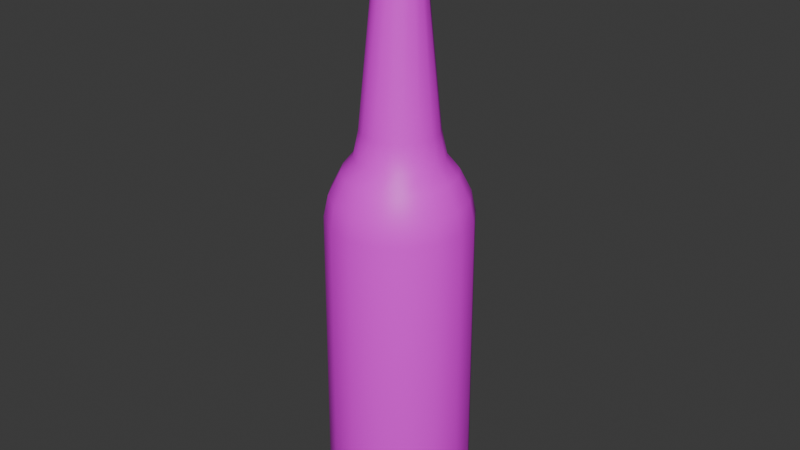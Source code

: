 # Source: Glass_Bottle.blend  (saved by Blender 4.0.36; exported with 4.5.12 LTS)
import bpy
from mathutils import Matrix  # noqa: F401  (used for matrix-valued properties, if any)

bpy.ops.wm.read_factory_settings(use_empty=True)
scene = bpy.context.scene
scene.name = 'Scene'

# ---- collections
col_collection = bpy.data.collections.new('Collection'); scene.collection.children.link(col_collection)

# ---- images (referenced by path relative to the original .blend; pixels are not part of the script)
import os
ASSET_DIR = os.environ.get("B2B_ASSET_DIR", "")  # directory of the original .blend (textures are referenced by path, not embedded)
HERE = os.path.dirname(os.path.abspath(__file__))  # packed textures are extracted next to this script under _unpacked/

def load_image(name, relpath, width, height, colorspace="sRGB"):
    """Load a texture the original file referenced (path relative to the .blend, or extracted next to this script)."""
    p = next((c for c in (os.path.join(HERE, relpath), os.path.join(ASSET_DIR, relpath)) if relpath and os.path.exists(c)), "")
    if p:
        img = bpy.data.images.load(p, check_existing=True)
        img.name = name
    else:  # same state as the original file: an image datablock whose file is absent (Cycles renders it pink)
        img = bpy.data.images.new(name, width, height)
        img.source = "FILE"
        img.filepath = "//" + (relpath or name)
    img.colorspace_settings.name = colorspace
    return img
img_glass = load_image('Glass', '', 1024, 1024, 'sRGB')

# ---- materials (node trees are filled in below, after node groups)
mat_material_001 = bpy.data.materials.new('Material.001')
mat_material_001.use_transparent_shadow = False

# ---- node groups
ng_auto_smooth = bpy.data.node_groups.new('Auto Smooth', 'GeometryNodeTree')
_s = ng_auto_smooth.interface.new_socket(name='Geometry', in_out='OUTPUT', socket_type='NodeSocketGeometry')
_s = ng_auto_smooth.interface.new_socket(name='Geometry', in_out='INPUT', socket_type='NodeSocketGeometry')
_s = ng_auto_smooth.interface.new_socket(name='Angle', in_out='INPUT', socket_type='NodeSocketFloat')
_s.subtype = 'ANGLE'
_s.min_value = 0.0
_s.max_value = 3.142
ng_auto_smooth.is_modifier = True
_N = ng_auto_smooth.nodes; _L = ng_auto_smooth.links
n0 = _N.new('NodeGroupOutput'); n0.name = 'Group Output'; n0.location = (480, -100)
n1 = _N.new('NodeGroupInput'); n1.name = 'Group Input'; n1.location = (-420, -300)
n2 = _N.new('NodeGroupInput'); n2.name = 'Group Input.001'; n2.location = (-60, -100)
n3 = _N.new('GeometryNodeSetShadeSmooth'); n3.name = 'Set Shade Smooth'; n3.location = (120, -100)
n3.domain = 'EDGE'
n4 = _N.new('GeometryNodeSetShadeSmooth'); n4.name = 'Set Shade Smooth.001'; n4.location = (300, -100)
n5 = _N.new('GeometryNodeInputMeshEdgeAngle'); n5.name = 'Edge Angle'; n5.location = (-420, -220)
n6 = _N.new('GeometryNodeInputEdgeSmooth'); n6.name = 'Is Edge Smooth'; n6.location = (-60, -160)
n7 = _N.new('GeometryNodeInputShadeSmooth'); n7.name = 'Is Face Smooth'; n7.location = (-240, -340)
n8 = _N.new('FunctionNodeBooleanMath'); n8.name = 'Boolean Math'; n8.location = (-60, -220)
n9 = _N.new('FunctionNodeCompare'); n9.name = 'Compare'; n9.location = (-240, -180)
n9.operation = 'LESS_EQUAL'
_L.new(n5.outputs[0], n9.inputs[0])
_L.new(n4.outputs[0], n0.inputs[0])
_L.new(n1.outputs[1], n9.inputs[1])
_L.new(n9.outputs[0], n8.inputs[0])
_L.new(n7.outputs[0], n8.inputs[1])
_L.new(n2.outputs[0], n3.inputs[0])
_L.new(n6.outputs[0], n3.inputs[1])
_L.new(n3.outputs[0], n4.inputs[0])
_L.new(n8.outputs[0], n3.inputs[2])
n0.is_active_output = True

# ---- material node trees
mat_material_001.use_nodes = True; mat_material_001.node_tree.nodes.clear()
_N = mat_material_001.node_tree.nodes; _L = mat_material_001.node_tree.links
n0 = _N.new('ShaderNodeBsdfPrincipled'); n0.name = 'Principled BSDF'; n0.location = (10, 300)
n0.inputs[3].default_value = 1.45
n1 = _N.new('ShaderNodeOutputMaterial'); n1.name = 'Material Output'; n1.location = (300, 300)
n2 = _N.new('ShaderNodeTexImage'); n2.name = 'Image Texture'; n2.location = (-280, 275)
n2.image = img_glass
_L.new(n0.outputs[0], n1.inputs[0])
_L.new(n2.outputs[0], n0.inputs[0])
n1.is_active_output = True

# ---- world
world_world = bpy.data.worlds.new('World'); scene.world = world_world
world_world.use_nodes = True; world_world.node_tree.nodes.clear()
_N = world_world.node_tree.nodes; _L = world_world.node_tree.links
n0 = _N.new('ShaderNodeOutputWorld'); n0.name = 'World Output'; n0.location = (300, 300)
n1 = _N.new('ShaderNodeBackground'); n1.name = 'Background'; n1.location = (10, 300)
n1.inputs[0].default_value = (0.05088, 0.05088, 0.05088, 1.0)
_L.new(n1.outputs[0], n0.inputs[0])
n0.is_active_output = True
world_world.color = (0.05088, 0.05088, 0.05088)
world_world.use_sun_shadow = False
world_world.sun_shadow_jitter_overblur = 0.0

# ---- meshes
me_vert = bpy.data.meshes.new('Vert')
me_vert.from_pydata([(0.0, 0.0, 0.2119), (0.1334, -9.494e-10, 0.219), (0.3622, -2.362e-08, 1.807), (0.3399, -3.814e-08, 1.915), (0.2816, -5.381e-08, 2.031), (0.2201, -6.406e-08, 2.108), (0.1921, -8.147e-08, 2.237), (0.105, -2.203e-07, 3.116), (0.0, 0.0, 0.2119), (0.1232, 0.05104, 0.219), (0.3346, 0.1386, 1.807), (0.314, 0.1301, 1.915), (0.2602, 0.1078, 2.031), (0.2034, 0.08424, 2.108), (0.1775, 0.07353, 2.237), (0.09702, 0.04019, 3.116), (0.0, 0.0, 0.2119), (0.09431, 0.09431, 0.219), (0.2561, 0.2561, 1.807), (0.2403, 0.2403, 1.915), (0.1991, 0.1991, 2.031), (0.1556, 0.1556, 2.108), (0.1359, 0.1359, 2.237), (0.07426, 0.07426, 3.116), (0.0, 0.0, 0.2119), (0.05104, 0.1232, 0.219), (0.1386, 0.3346, 1.807), (0.1301, 0.314, 1.915), (0.1078, 0.2602, 2.031), (0.08424, 0.2034, 2.108), (0.07353, 0.1775, 2.237), (0.04019, 0.09702, 3.116), (0.0, 0.0, 0.2119), (-4.881e-09, 0.1334, 0.219), (7.787e-09, 0.3622, 1.807), (2.329e-08, 0.3399, 1.915), (4.15e-08, 0.2816, 2.031), (5.444e-08, 0.2201, 2.108), (7.307e-08, 0.1921, 2.237), (2.151e-07, 0.105, 3.116), (0.0, 0.0, 0.2119), (-0.05104, 0.1232, 0.219), (-0.1386, 0.3346, 1.807), (-0.1301, 0.314, 1.915), (-0.1078, 0.2602, 2.031), (-0.08424, 0.2034, 2.108), (-0.07353, 0.1775, 2.237), (-0.04019, 0.09702, 3.116), (0.0, 0.0, 0.2119), (-0.09431, 0.09431, 0.219), (-0.2561, 0.2561, 1.807), (-0.2403, 0.2403, 1.915), (-0.1991, 0.1991, 2.031), (-0.1556, 0.1556, 2.108), (-0.1359, 0.1359, 2.237), (-0.07426, 0.07426, 3.116), (0.0, 0.0, 0.2119), (-0.1232, 0.05104, 0.219), (-0.3346, 0.1386, 1.807), (-0.314, 0.1301, 1.915), (-0.2602, 0.1078, 2.031), (-0.2034, 0.08424, 2.108), (-0.1775, 0.07353, 2.237), (-0.09702, 0.04019, 3.116), (0.0, 0.0, 0.2119), (-0.1334, -1.071e-08, 0.219), (-0.3622, -8.043e-09, 1.807), (-0.3399, 8.429e-09, 1.915), (-0.2816, 2.919e-08, 2.031), (-0.2201, 4.482e-08, 2.108), (-0.1921, 6.467e-08, 2.237), (-0.105, 2.109e-07, 3.116), (0.0, 0.0, 0.2119), (-0.1232, -0.05104, 0.219), (-0.3346, -0.1386, 1.807), (-0.314, -0.1301, 1.915), (-0.2602, -0.1078, 2.031), (-0.2034, -0.08424, 2.108), (-0.1775, -0.07353, 2.237), (-0.09702, -0.04019, 3.116), (0.0, 0.0, 0.2119), (-0.09431, -0.09431, 0.219), (-0.2561, -0.2561, 1.807), (-0.2403, -0.2403, 1.915), (-0.1991, -0.1991, 2.031), (-0.1556, -0.1556, 2.108), (-0.1359, -0.1359, 2.237), (-0.07426, -0.07426, 3.116), (0.0, 0.0, 0.2119), (-0.05104, -0.1232, 0.219), (-0.1386, -0.3346, 1.807), (-0.1301, -0.314, 1.915), (-0.1078, -0.2602, 2.031), (-0.08424, -0.2034, 2.108), (-0.07353, -0.1775, 2.237), (-0.04019, -0.09702, 3.116), (0.0, 0.0, 0.2119), (6.411e-10, -0.1334, 0.219), (-1.93e-08, -0.3622, 1.807), (-3.409e-08, -0.3399, 1.915), (-5.045e-08, -0.2816, 2.031), (-6.144e-08, -0.2201, 2.108), (-7.918e-08, -0.1921, 2.237), (-2.194e-07, -0.105, 3.116), (0.0, 0.0, 0.2119), (0.05104, -0.1232, 0.219), (0.1386, -0.3346, 1.807), (0.1301, -0.314, 1.915), (0.1078, -0.2602, 2.031), (0.08424, -0.2034, 2.108), (0.07353, -0.1775, 2.237), (0.04019, -0.09702, 3.116), (0.0, 0.0, 0.2119), (0.09431, -0.09431, 0.219), (0.2561, -0.2561, 1.807), (0.2403, -0.2403, 1.915), (0.1991, -0.1991, 2.031), (0.1556, -0.1556, 2.108), (0.1359, -0.1359, 2.237), (0.07426, -0.07426, 3.116), (0.0, 0.0, 0.2119), (0.1232, -0.05104, 0.219), (0.3346, -0.1386, 1.807), (0.314, -0.1301, 1.915), (0.2602, -0.1078, 2.031), (0.2034, -0.08424, 2.108), (0.1775, -0.07353, 2.237), (0.09702, -0.04019, 3.116), (0.1122, -2.368e-07, 3.25), (0.1036, 0.04293, 3.25), (0.07932, 0.07932, 3.25), (0.04293, 0.1036, 3.25), (2.297e-07, 0.1122, 3.25), (-0.04293, 0.1036, 3.25), (-0.07932, 0.07932, 3.25), (-0.1036, 0.04293, 3.25), (-0.1122, 2.238e-07, 3.25), (-0.1036, -0.04293, 3.25), (-0.07932, -0.07932, 3.25), (-0.04293, -0.1036, 3.25), (-2.345e-07, -0.1122, 3.25), (0.04293, -0.1036, 3.25), (0.07932, -0.07932, 3.25), (0.1036, -0.04293, 3.25), (0.0904, -1.911e-07, 3.25), (0.08352, 0.03459, 3.25), (0.06392, 0.06392, 3.25), (0.03459, 0.08352, 3.25), (1.865e-07, 0.0904, 3.25), (-0.03459, 0.08352, 3.25), (-0.06392, 0.06392, 3.25), (-0.08352, 0.03459, 3.25), (-0.0904, 1.801e-07, 3.25), (-0.08352, -0.03459, 3.25), (-0.06392, -0.06392, 3.25), (-0.03459, -0.08352, 3.25), (-1.875e-07, -0.0904, 3.25), (0.03459, -0.08352, 3.25), (0.06392, -0.06392, 3.25), (0.08352, -0.03459, 3.25), (0.0904, -1.911e-07, 3.259), (0.08352, 0.03459, 3.259), (0.06392, 0.06392, 3.259), (0.03459, 0.08352, 3.259), (1.865e-07, 0.0904, 3.259), (-0.03459, 0.08352, 3.259), (-0.06392, 0.06392, 3.259), (-0.08352, 0.03459, 3.259), (-0.0904, 1.801e-07, 3.259), (-0.08352, -0.03459, 3.259), (-0.06392, -0.06392, 3.259), (-0.03459, -0.08352, 3.259), (-1.875e-07, -0.0904, 3.259), (0.03459, -0.08352, 3.259), (0.06392, -0.06392, 3.259), (0.08352, -0.03459, 3.259), (0.07635, -1.61e-07, 3.291), (0.07054, 0.02922, 3.291), (0.05399, 0.05399, 3.291), (0.02922, 0.07054, 3.291), (1.589e-07, 0.07635, 3.291), (-0.02922, 0.07054, 3.291), (-0.05399, 0.05399, 3.291), (-0.07054, 0.02922, 3.291), (-0.07635, 1.525e-07, 3.291), (-0.07054, -0.02922, 3.291), (-0.05399, -0.05399, 3.291), (-0.02922, -0.07054, 3.291), (-1.57e-07, -0.07635, 3.291), (0.02922, -0.07054, 3.291), (0.05399, -0.05399, 3.291), (0.07054, -0.02922, 3.291), (0.1255, -2.64e-07, 3.13), (0.1348, -2.84e-07, 3.155), (0.1246, 0.0516, 3.155), (0.116, 0.04804, 3.13), (0.09534, 0.09534, 3.155), (0.08876, 0.08876, 3.13), (0.0516, 0.1246, 3.155), (0.04804, 0.116, 3.13), (2.753e-07, 0.1348, 3.155), (2.565e-07, 0.1255, 3.13), (-0.0516, 0.1246, 3.155), (-0.04804, 0.116, 3.13), (-0.09534, 0.09534, 3.155), (-0.08876, 0.08876, 3.13), (-0.1246, 0.0516, 3.155), (-0.116, 0.04804, 3.13), (-0.1348, 2.696e-07, 3.155), (-0.1255, 2.514e-07, 3.13), (-0.1246, -0.0516, 3.155), (-0.116, -0.04804, 3.13), (-0.09534, -0.09534, 3.155), (-0.08876, -0.08876, 3.13), (-0.0516, -0.1246, 3.155), (-0.04804, -0.116, 3.13), (-2.826e-07, -0.1348, 3.155), (-2.629e-07, -0.1255, 3.13), (0.0516, -0.1246, 3.155), (0.04804, -0.116, 3.13), (0.09534, -0.09534, 3.155), (0.08876, -0.08876, 3.13), (0.1246, -0.0516, 3.155), (0.116, -0.04804, 3.13), (0.1036, -2.183e-07, 3.262), (0.1082, -2.279e-07, 3.27), (0.1079, -2.272e-07, 3.265), (0.09999, 0.04142, 3.27), (0.09568, 0.03963, 3.262), (0.09964, 0.04127, 3.265), (0.07653, 0.07653, 3.27), (0.07323, 0.07323, 3.262), (0.07626, 0.07626, 3.265), (0.04142, 0.09999, 3.27), (0.03963, 0.09568, 3.262), (0.04127, 0.09964, 3.265), (2.225e-07, 0.1082, 3.27), (2.131e-07, 0.1036, 3.262), (2.218e-07, 0.1079, 3.265), (-0.04142, 0.09999, 3.27), (-0.03963, 0.09568, 3.262), (-0.04127, 0.09964, 3.265), (-0.07653, 0.07653, 3.27), (-0.07323, 0.07323, 3.262), (-0.07626, 0.07626, 3.265), (-0.09999, 0.04142, 3.27), (-0.09568, 0.03963, 3.262), (-0.09964, 0.04127, 3.265), (-0.1082, 2.166e-07, 3.27), (-0.1036, 2.069e-07, 3.262), (-0.1079, 2.157e-07, 3.265), (-0.09999, -0.04142, 3.27), (-0.09568, -0.03963, 3.262), (-0.09964, -0.04127, 3.265), (-0.07653, -0.07653, 3.27), (-0.07323, -0.07323, 3.262), (-0.07626, -0.07626, 3.265), (-0.04142, -0.09999, 3.27), (-0.03963, -0.09568, 3.262), (-0.04127, -0.09964, 3.265), (-2.253e-07, -0.1082, 3.27), (-2.155e-07, -0.1036, 3.262), (-2.246e-07, -0.1079, 3.265), (0.04142, -0.09999, 3.27), (0.03963, -0.09568, 3.262), (0.04127, -0.09964, 3.265), (0.07653, -0.07653, 3.27), (0.07323, -0.07323, 3.262), (0.07626, -0.07626, 3.265), (0.09999, -0.04142, 3.27), (0.09568, -0.03963, 3.262), (0.09964, -0.04127, 3.265), (0.1023, -2.154e-07, 3.287), (0.09643, -2.03e-07, 3.291), (0.09997, -2.105e-07, 3.29), (0.08909, 0.0369, 3.291), (0.09451, 0.03915, 3.287), (0.09236, 0.03826, 3.29), (0.06818, 0.06818, 3.291), (0.07234, 0.07233, 3.287), (0.07069, 0.07069, 3.29), (0.0369, 0.08909, 3.291), (0.03915, 0.09451, 3.287), (0.03826, 0.09236, 3.29), (1.99e-07, 0.09643, 3.291), (2.107e-07, 0.1023, 3.287), (2.061e-07, 0.09997, 3.29), (-0.0369, 0.08909, 3.291), (-0.03915, 0.09451, 3.287), (-0.03826, 0.09236, 3.29), (-0.06818, 0.06818, 3.291), (-0.07233, 0.07234, 3.287), (-0.07069, 0.07069, 3.29), (-0.08909, 0.0369, 3.291), (-0.09451, 0.03915, 3.287), (-0.09236, 0.03826, 3.29), (-0.09643, 1.929e-07, 3.291), (-0.1023, 2.047e-07, 3.287), (-0.09997, 2e-07, 3.29), (-0.08909, -0.0369, 3.291), (-0.09451, -0.03915, 3.287), (-0.09236, -0.03826, 3.29), (-0.06818, -0.06818, 3.291), (-0.07234, -0.07234, 3.287), (-0.07069, -0.07069, 3.29), (-0.0369, -0.08909, 3.291), (-0.03915, -0.09451, 3.287), (-0.03826, -0.09236, 3.29), (-2e-07, -0.09643, 3.291), (-2.126e-07, -0.1023, 3.287), (-2.076e-07, -0.09997, 3.29), (0.0369, -0.08909, 3.291), (0.03915, -0.09451, 3.287), (0.03826, -0.09236, 3.29), (0.06818, -0.06818, 3.291), (0.07234, -0.07234, 3.287), (0.07069, -0.07069, 3.29), (0.08909, -0.0369, 3.291), (0.09451, -0.03915, 3.287), (0.09236, -0.03826, 3.29), (0.1289, -2.712e-07, 3.135), (0.1343, -2.829e-07, 3.149), (0.1324, -2.789e-07, 3.142), (0.1241, 0.05141, 3.149), (0.1191, 0.04932, 3.135), (0.1224, 0.05068, 3.142), (0.09499, 0.09499, 3.149), (0.09113, 0.09113, 3.135), (0.09365, 0.09365, 3.142), (0.05141, 0.1241, 3.149), (0.04932, 0.1191, 3.135), (0.05068, 0.1224, 3.142), (2.743e-07, 0.1343, 3.149), (2.633e-07, 0.1289, 3.135), (2.705e-07, 0.1324, 3.142), (-0.05141, 0.1241, 3.149), (-0.04932, 0.1191, 3.135), (-0.05068, 0.1224, 3.142), (-0.09499, 0.09499, 3.149), (-0.09113, 0.09113, 3.135), (-0.09365, 0.09365, 3.142), (-0.1241, 0.05141, 3.149), (-0.1191, 0.04932, 3.135), (-0.1224, 0.05068, 3.142), (-0.1343, 2.687e-07, 3.149), (-0.1289, 2.58e-07, 3.135), (-0.1324, 2.65e-07, 3.142), (-0.1241, -0.05141, 3.149), (-0.1191, -0.04932, 3.135), (-0.1224, -0.05068, 3.142), (-0.09499, -0.09499, 3.149), (-0.09113, -0.09113, 3.135), (-0.09365, -0.09365, 3.142), (-0.05141, -0.1241, 3.149), (-0.04932, -0.1191, 3.135), (-0.05068, -0.1224, 3.142), (-2.816e-07, -0.1343, 3.149), (-2.7e-07, -0.1289, 3.135), (-2.776e-07, -0.1324, 3.142), (0.05141, -0.1241, 3.149), (0.04932, -0.1191, 3.135), (0.05068, -0.1224, 3.142), (0.09499, -0.09499, 3.149), (0.09113, -0.09113, 3.135), (0.09365, -0.09365, 3.142), (0.1241, -0.05141, 3.149), (0.1191, -0.04932, 3.135), (0.1224, -0.05068, 3.142), (0.3001, -1.021e-08, 0.2149), (0.3506, -1.798e-08, 0.2645), (0.3293, -1.377e-08, 0.2359), (0.3239, 0.1342, 0.2645), (0.2773, 0.1149, 0.2149), (0.3042, 0.126, 0.2359), (0.2479, 0.2479, 0.2645), (0.2122, 0.2122, 0.2149), (0.2328, 0.2328, 0.2359), (0.1342, 0.3239, 0.2645), (0.1149, 0.2773, 0.2149), (0.126, 0.3042, 0.2359), (2.654e-09, 0.3506, 0.2645), (-2.906e-09, 0.3001, 0.2149), (-6.112e-10, 0.3293, 0.2359), (-0.1342, 0.3239, 0.2645), (-0.1149, 0.2773, 0.2149), (-0.126, 0.3042, 0.2359), (-0.2479, 0.2479, 0.2645), (-0.2122, 0.2122, 0.2149), (-0.2328, 0.2328, 0.2359), (-0.3239, 0.1342, 0.2645), (-0.2773, 0.1149, 0.2149), (-0.3042, 0.126, 0.2359), (-0.3506, -1.267e-08, 0.2645), (-0.3001, -1.602e-08, 0.2149), (-0.3293, -1.496e-08, 0.2359), (-0.3239, -0.1342, 0.2645), (-0.2773, -0.1149, 0.2149), (-0.3042, -0.126, 0.2359), (-0.2479, -0.2479, 0.2645), (-0.2122, -0.2122, 0.2149), (-0.2328, -0.2328, 0.2359), (-0.1342, -0.3239, 0.2645), (-0.1149, -0.2773, 0.2149), (-0.126, -0.3042, 0.2359), (-1.38e-08, -0.3506, 0.2645), (-6.634e-09, -0.3001, 0.2149), (-9.866e-09, -0.3293, 0.2359), (0.1342, -0.3239, 0.2645), (0.1149, -0.2773, 0.2149), (0.126, -0.3042, 0.2359), (0.2479, -0.2479, 0.2645), (0.2122, -0.2122, 0.2149), (0.2328, -0.2328, 0.2359), (0.3239, -0.1342, 0.2645), (0.2773, -0.1149, 0.2149), (0.3042, -0.126, 0.2359), (0.2159, -4.128e-09, 0.1989), (0.2768, -8.061e-09, 0.2045), (0.2467, -5.784e-09, 0.1974), (0.2557, 0.1059, 0.2045), (0.1994, 0.08261, 0.1989), (0.228, 0.09442, 0.1974), (0.1957, 0.1957, 0.2045), (0.1526, 0.1526, 0.1989), (0.1745, 0.1745, 0.1974), (0.1059, 0.2557, 0.2045), (0.08261, 0.1994, 0.1989), (0.09442, 0.228, 0.1974), (-4.039e-09, 0.2768, 0.2045), (-5.308e-09, 0.2159, 0.1989), (-5.006e-09, 0.2467, 0.1974), (-0.1059, 0.2557, 0.2045), (-0.08261, 0.1994, 0.1989), (-0.09442, 0.228, 0.1974), (-0.1957, 0.1957, 0.2045), (-0.1526, 0.1526, 0.1989), (-0.1745, 0.1745, 0.1974), (-0.2557, 0.1059, 0.2045), (-0.1994, 0.08261, 0.1989), (-0.228, 0.09442, 0.1974), (-0.2768, -1.614e-08, 0.2045), (-0.2159, -1.474e-08, 0.1989), (-0.2467, -1.579e-08, 0.1974), (-0.2557, -0.1059, 0.2045), (-0.1994, -0.08261, 0.1989), (-0.228, -0.09442, 0.1974), (-0.1957, -0.1957, 0.2045), (-0.1526, -0.1526, 0.1989), (-0.1745, -0.1745, 0.1974), (-0.1059, -0.2557, 0.2045), (-0.08261, -0.1994, 0.1989), (-0.09442, -0.228, 0.1974), (-4.76e-09, -0.2768, 0.2045), (-1.554e-09, -0.2159, 0.1989), (-2.841e-09, -0.2467, 0.1974), (0.1059, -0.2557, 0.2045), (0.08261, -0.1994, 0.1989), (0.09442, -0.228, 0.1974), (0.1957, -0.1957, 0.2045), (0.1526, -0.1526, 0.1989), (0.1745, -0.1745, 0.1974), (0.2557, -0.1059, 0.2045), (0.1994, -0.08261, 0.1989), (0.228, -0.09442, 0.1974), (0.36, -2.071e-08, 0.2848), (0.37, -2.362e-08, 0.3302), (0.3671, -2.277e-08, 0.3071), (0.3418, 0.1416, 0.3302), (0.3326, 0.1378, 0.2848), (0.3392, 0.1405, 0.3071), (0.2616, 0.2616, 0.3302), (0.2546, 0.2546, 0.2848), (0.2596, 0.2596, 0.3071), (0.1416, 0.3418, 0.3302), (0.1378, 0.3326, 0.2848), (0.1405, 0.3392, 0.3071), (7.445e-09, 0.37, 0.3302), (4.972e-09, 0.36, 0.2848), (6.723e-09, 0.3671, 0.3071), (-0.1416, 0.3418, 0.3302), (-0.1378, 0.3326, 0.2848), (-0.1405, 0.3392, 0.3071), (-0.2616, 0.2616, 0.3302), (-0.2546, 0.2546, 0.2848), (-0.2596, 0.2596, 0.3071), (-0.3418, 0.1416, 0.3302), (-0.3326, 0.1378, 0.2848), (-0.3392, 0.1405, 0.3071), (-0.37, -8.727e-09, 0.3302), (-0.36, -1.077e-08, 0.2848), (-0.3671, -9.313e-09, 0.3071), (-0.3418, -0.1416, 0.3302), (-0.3326, -0.1378, 0.2848), (-0.3392, -0.1405, 0.3071), (-0.2616, -0.2616, 0.3302), (-0.2546, -0.2546, 0.2848), (-0.2596, -0.2596, 0.3071), (-0.1416, -0.3418, 0.3302), (-0.1378, -0.3326, 0.2848), (-0.1405, -0.3392, 0.3071), (-1.921e-08, -0.37, 0.3302), (-1.642e-08, -0.36, 0.2848), (-1.838e-08, -0.3671, 0.3071), (0.1416, -0.3418, 0.3302), (0.1378, -0.3326, 0.2848), (0.1405, -0.3392, 0.3071), (0.2616, -0.2616, 0.3302), (0.2546, -0.2546, 0.2848), (0.2596, -0.2596, 0.3071), (0.3418, -0.1416, 0.3302), (0.3326, -0.1378, 0.2848), (0.3392, -0.1405, 0.3071)], [], [(0, 1, 9, 8), (8, 9, 17, 16), (16, 17, 25, 24), (24, 25, 33, 32), (32, 33, 41, 40), (40, 41, 49, 48), (48, 49, 57, 56), (56, 57, 65, 64), (64, 65, 73, 72), (72, 73, 81, 80), (80, 81, 89, 88), (88, 89, 97, 96), (96, 97, 105, 104), (104, 105, 113, 112), (112, 113, 121, 120), (120, 121, 1, 0), (461, 414, 368, 417), (422, 375, 378, 425), (425, 378, 381, 428), (428, 381, 384, 431), (431, 384, 387, 434), (434, 387, 390, 437), (437, 390, 393, 440), (440, 393, 396, 443), (443, 396, 399, 446), (446, 399, 402, 449), (449, 402, 405, 452), (452, 405, 408, 455), (455, 408, 411, 458), (458, 411, 414, 461), (1, 416, 420, 9), (465, 2, 10, 467), (473, 26, 34, 476), (476, 34, 42, 479), (479, 42, 50, 482), (482, 50, 58, 485), (485, 58, 66, 488), (488, 66, 74, 491), (491, 74, 82, 494), (494, 82, 90, 497), (497, 90, 98, 500), (500, 98, 106, 503), (503, 106, 114, 506), (506, 114, 122, 509), (467, 10, 18, 470), (419, 372, 375, 422), (9, 420, 423, 17), (17, 423, 426, 25), (25, 426, 429, 33), (33, 429, 432, 41), (41, 432, 435, 49), (49, 435, 438, 57), (57, 438, 441, 65), (65, 441, 444, 73), (73, 444, 447, 81), (81, 447, 450, 89), (89, 450, 453, 97), (97, 453, 456, 105), (105, 456, 459, 113), (113, 459, 462, 121), (470, 18, 26, 473), (369, 464, 468, 371), (371, 468, 471, 374), (374, 471, 474, 377), (377, 474, 477, 380), (380, 477, 480, 383), (383, 480, 483, 386), (386, 483, 486, 389), (389, 486, 489, 392), (392, 489, 492, 395), (395, 492, 495, 398), (398, 495, 498, 401), (401, 498, 501, 404), (404, 501, 504, 407), (407, 504, 507, 410), (410, 507, 510, 413), (413, 510, 464, 369), (2, 3, 11, 10), (10, 11, 19, 18), (18, 19, 27, 26), (26, 27, 35, 34), (34, 35, 43, 42), (42, 43, 51, 50), (50, 51, 59, 58), (58, 59, 67, 66), (66, 67, 75, 74), (74, 75, 83, 82), (82, 83, 91, 90), (90, 91, 99, 98), (98, 99, 107, 106), (106, 107, 115, 114), (114, 115, 123, 122), (122, 123, 3, 2), (3, 4, 12, 11), (11, 12, 20, 19), (19, 20, 28, 27), (27, 28, 36, 35), (35, 36, 44, 43), (43, 44, 52, 51), (51, 52, 60, 59), (59, 60, 68, 67), (67, 68, 76, 75), (75, 76, 84, 83), (83, 84, 92, 91), (91, 92, 100, 99), (99, 100, 108, 107), (107, 108, 116, 115), (115, 116, 124, 123), (123, 124, 4, 3), (4, 5, 13, 12), (12, 13, 21, 20), (20, 21, 29, 28), (28, 29, 37, 36), (36, 37, 45, 44), (44, 45, 53, 52), (52, 53, 61, 60), (60, 61, 69, 68), (68, 69, 77, 76), (76, 77, 85, 84), (84, 85, 93, 92), (92, 93, 101, 100), (100, 101, 109, 108), (108, 109, 117, 116), (116, 117, 125, 124), (124, 125, 5, 4), (5, 6, 14, 13), (13, 14, 22, 21), (21, 22, 30, 29), (29, 30, 38, 37), (37, 38, 46, 45), (45, 46, 54, 53), (53, 54, 62, 61), (61, 62, 70, 69), (69, 70, 78, 77), (77, 78, 86, 85), (85, 86, 94, 93), (93, 94, 102, 101), (101, 102, 110, 109), (109, 110, 118, 117), (117, 118, 126, 125), (125, 126, 6, 5), (6, 7, 15, 14), (14, 15, 23, 22), (22, 23, 31, 30), (30, 31, 39, 38), (38, 39, 47, 46), (46, 47, 55, 54), (54, 55, 63, 62), (62, 63, 71, 70), (70, 71, 79, 78), (78, 79, 87, 86), (86, 87, 95, 94), (94, 95, 103, 102), (102, 103, 111, 110), (110, 111, 119, 118), (118, 119, 127, 126), (126, 127, 7, 6), (196, 194, 129, 130), (222, 220, 142, 143), (218, 216, 140, 141), (214, 212, 138, 139), (210, 208, 136, 137), (206, 204, 134, 135), (202, 200, 132, 133), (198, 196, 130, 131), (220, 218, 141, 142), (216, 214, 139, 140), (212, 210, 137, 138), (208, 206, 135, 136), (204, 202, 133, 134), (200, 198, 131, 132), (193, 222, 143, 128), (39, 31, 199, 201), (103, 95, 215, 217), (47, 39, 201, 203), (111, 103, 217, 219), (55, 47, 203, 205), (119, 111, 219, 221), (63, 55, 205, 207), (127, 119, 221, 223), (71, 63, 207, 209), (15, 7, 192, 195), (7, 127, 223, 192), (79, 71, 209, 211), (23, 15, 195, 197), (87, 79, 211, 213), (31, 23, 197, 199), (95, 87, 213, 215), (137, 136, 152, 153), (130, 129, 145, 146), (138, 137, 153, 154), (131, 130, 146, 147), (139, 138, 154, 155), (132, 131, 147, 148), (140, 139, 155, 156), (133, 132, 148, 149), (141, 140, 156, 157), (134, 133, 149, 150), (142, 141, 157, 158), (135, 134, 150, 151), (143, 142, 158, 159), (136, 135, 151, 152), (129, 128, 144, 145), (128, 143, 159, 144), (158, 157, 173, 174), (151, 150, 166, 167), (159, 158, 174, 175), (152, 151, 167, 168), (145, 144, 160, 161), (144, 159, 175, 160), (153, 152, 168, 169), (146, 145, 161, 162), (154, 153, 169, 170), (147, 146, 162, 163), (155, 154, 170, 171), (148, 147, 163, 164), (156, 155, 171, 172), (149, 148, 164, 165), (157, 156, 172, 173), (150, 149, 165, 166), (314, 311, 189, 190), (293, 290, 182, 183), (317, 314, 190, 191), (296, 293, 183, 184), (299, 296, 184, 185), (302, 299, 185, 186), (278, 275, 177, 178), (281, 278, 178, 179), (305, 302, 186, 187), (284, 281, 179, 180), (308, 305, 187, 188), (287, 284, 180, 181), (311, 308, 188, 189), (290, 287, 181, 182), (162, 161, 228, 231), (170, 169, 252, 255), (163, 162, 231, 234), (171, 170, 255, 258), (164, 163, 234, 237), (172, 171, 258, 261), (165, 164, 237, 240), (173, 172, 261, 264), (166, 165, 240, 243), (174, 173, 264, 267), (167, 166, 243, 246), (175, 174, 267, 270), (168, 167, 246, 249), (161, 160, 224, 228), (160, 175, 270, 224), (169, 168, 249, 252), (245, 242, 291, 294), (269, 266, 315, 318), (248, 245, 294, 297), (225, 269, 318, 272), (275, 273, 176, 177), (251, 248, 297, 300), (230, 227, 276, 279), (254, 251, 300, 303), (233, 230, 279, 282), (257, 254, 303, 306), (236, 233, 282, 285), (260, 257, 306, 309), (239, 236, 285, 288), (263, 260, 309, 312), (242, 239, 288, 291), (266, 263, 312, 315), (323, 321, 193, 194), (321, 365, 222, 193), (326, 323, 194, 196), (199, 197, 327, 330), (329, 326, 196, 198), (201, 199, 330, 333), (332, 329, 198, 200), (203, 201, 333, 336), (335, 332, 200, 202), (205, 203, 336, 339), (338, 335, 202, 204), (207, 205, 339, 342), (341, 338, 204, 206), (209, 207, 342, 345), (344, 341, 206, 208), (211, 209, 345, 348), (347, 344, 208, 210), (213, 211, 348, 351), (350, 347, 210, 212), (215, 213, 351, 354), (353, 350, 212, 214), (217, 215, 354, 357), (356, 353, 214, 216), (219, 217, 357, 360), (359, 356, 216, 218), (221, 219, 360, 363), (362, 359, 218, 220), (223, 221, 363, 366), (365, 362, 220, 222), (195, 192, 320, 324), (197, 195, 324, 327), (194, 193, 128, 129), (228, 224, 226, 229), (229, 226, 225, 227), (231, 228, 229, 232), (232, 229, 227, 230), (234, 231, 232, 235), (235, 232, 230, 233), (237, 234, 235, 238), (238, 235, 233, 236), (240, 237, 238, 241), (241, 238, 236, 239), (243, 240, 241, 244), (244, 241, 239, 242), (246, 243, 244, 247), (247, 244, 242, 245), (249, 246, 247, 250), (250, 247, 245, 248), (252, 249, 250, 253), (253, 250, 248, 251), (255, 252, 253, 256), (256, 253, 251, 254), (258, 255, 256, 259), (259, 256, 254, 257), (261, 258, 259, 262), (262, 259, 257, 260), (264, 261, 262, 265), (265, 262, 260, 263), (267, 264, 265, 268), (268, 265, 263, 266), (270, 267, 268, 271), (271, 268, 266, 269), (224, 270, 271, 226), (226, 271, 269, 225), (273, 317, 191, 176), (276, 272, 274, 277), (277, 274, 273, 275), (279, 276, 277, 280), (280, 277, 275, 278), (282, 279, 280, 283), (283, 280, 278, 281), (285, 282, 283, 286), (286, 283, 281, 284), (288, 285, 286, 289), (289, 286, 284, 287), (291, 288, 289, 292), (292, 289, 287, 290), (294, 291, 292, 295), (295, 292, 290, 293), (297, 294, 295, 298), (298, 295, 293, 296), (300, 297, 298, 301), (301, 298, 296, 299), (303, 300, 301, 304), (304, 301, 299, 302), (306, 303, 304, 307), (307, 304, 302, 305), (309, 306, 307, 310), (310, 307, 305, 308), (312, 309, 310, 313), (313, 310, 308, 311), (315, 312, 313, 316), (316, 313, 311, 314), (318, 315, 316, 319), (319, 316, 314, 317), (272, 318, 319, 274), (274, 319, 317, 273), (227, 225, 272, 276), (321, 323, 325, 322), (322, 325, 324, 320), (323, 326, 328, 325), (325, 328, 327, 324), (326, 329, 331, 328), (328, 331, 330, 327), (329, 332, 334, 331), (331, 334, 333, 330), (332, 335, 337, 334), (334, 337, 336, 333), (335, 338, 340, 337), (337, 340, 339, 336), (338, 341, 343, 340), (340, 343, 342, 339), (341, 344, 346, 343), (343, 346, 345, 342), (344, 347, 349, 346), (346, 349, 348, 345), (347, 350, 352, 349), (349, 352, 351, 348), (350, 353, 355, 352), (352, 355, 354, 351), (353, 356, 358, 355), (355, 358, 357, 354), (356, 359, 361, 358), (358, 361, 360, 357), (359, 362, 364, 361), (361, 364, 363, 360), (362, 365, 367, 364), (364, 367, 366, 363), (365, 321, 322, 367), (367, 322, 320, 366), (192, 223, 366, 320), (372, 368, 370, 373), (373, 370, 369, 371), (375, 372, 373, 376), (376, 373, 371, 374), (378, 375, 376, 379), (379, 376, 374, 377), (381, 378, 379, 382), (382, 379, 377, 380), (384, 381, 382, 385), (385, 382, 380, 383), (387, 384, 385, 388), (388, 385, 383, 386), (390, 387, 388, 391), (391, 388, 386, 389), (393, 390, 391, 394), (394, 391, 389, 392), (396, 393, 394, 397), (397, 394, 392, 395), (399, 396, 397, 400), (400, 397, 395, 398), (402, 399, 400, 403), (403, 400, 398, 401), (405, 402, 403, 406), (406, 403, 401, 404), (408, 405, 406, 409), (409, 406, 404, 407), (411, 408, 409, 412), (412, 409, 407, 410), (414, 411, 412, 415), (415, 412, 410, 413), (368, 414, 415, 370), (370, 415, 413, 369), (417, 368, 372, 419), (420, 416, 418, 421), (421, 418, 417, 419), (423, 420, 421, 424), (424, 421, 419, 422), (426, 423, 424, 427), (427, 424, 422, 425), (429, 426, 427, 430), (430, 427, 425, 428), (432, 429, 430, 433), (433, 430, 428, 431), (435, 432, 433, 436), (436, 433, 431, 434), (438, 435, 436, 439), (439, 436, 434, 437), (441, 438, 439, 442), (442, 439, 437, 440), (444, 441, 442, 445), (445, 442, 440, 443), (447, 444, 445, 448), (448, 445, 443, 446), (450, 447, 448, 451), (451, 448, 446, 449), (453, 450, 451, 454), (454, 451, 449, 452), (456, 453, 454, 457), (457, 454, 452, 455), (459, 456, 457, 460), (460, 457, 455, 458), (462, 459, 460, 463), (463, 460, 458, 461), (416, 462, 463, 418), (418, 463, 461, 417), (121, 462, 416, 1), (468, 464, 466, 469), (469, 466, 465, 467), (471, 468, 469, 472), (472, 469, 467, 470), (474, 471, 472, 475), (475, 472, 470, 473), (477, 474, 475, 478), (478, 475, 473, 476), (480, 477, 478, 481), (481, 478, 476, 479), (483, 480, 481, 484), (484, 481, 479, 482), (486, 483, 484, 487), (487, 484, 482, 485), (489, 486, 487, 490), (490, 487, 485, 488), (492, 489, 490, 493), (493, 490, 488, 491), (495, 492, 493, 496), (496, 493, 491, 494), (498, 495, 496, 499), (499, 496, 494, 497), (501, 498, 499, 502), (502, 499, 497, 500), (504, 501, 502, 505), (505, 502, 500, 503), (507, 504, 505, 508), (508, 505, 503, 506), (510, 507, 508, 511), (511, 508, 506, 509), (464, 510, 511, 466), (466, 511, 509, 465), (509, 122, 2, 465)])
me_vert.polygons.foreach_set('use_smooth', [True] * 496)
_uv = me_vert.uv_layers.new(name='UVMap')
_uv.uv.foreach_set('vector', [0.7791, 0.4796, 0.8131, 0.5038, 0.8013, 0.5149, 0.7791, 0.4796, 0.7791, 0.4796, 0.8013, 0.5149, 0.7861, 0.5206, 0.7791, 0.4796, 0.7791, 0.4796, 0.7861, 0.5206, 0.7699, 0.5202, 0.7791, 0.4796, 0.7791, 0.4796, 0.7699, 0.5202, 0.755, 0.5135, 0.7791, 0.4796, 0.7791, 0.4796, 0.755, 0.5135, 0.7439, 0.5018, 0.7791, 0.4796, 0.7791, 0.4796, 0.7439, 0.5018, 0.738, 0.4866, 0.7791, 0.4796, 0.7791, 0.4796, 0.738, 0.4866, 0.7384, 0.4703, 0.7791, 0.4796, 0.7791, 0.4796, 0.7384, 0.4703, 0.7451, 0.4555, 0.7791, 0.4796, 0.7791, 0.4796, 0.7451, 0.4555, 0.7569, 0.4443, 0.7791, 0.4796, 0.7791, 0.4796, 0.7569, 0.4443, 0.7721, 0.4386, 0.7791, 0.4796, 0.7791, 0.4796, 0.7721, 0.4386, 0.7883, 0.4391, 0.7791, 0.4796, 0.7791, 0.4796, 0.7883, 0.4391, 0.8031, 0.4457, 0.7791, 0.4796, 0.7791, 0.4796, 0.8031, 0.4457, 0.8143, 0.4575, 0.7791, 0.4796, 0.7791, 0.4796, 0.8143, 0.4575, 0.8201, 0.4726, 0.7791, 0.4796, 0.7791, 0.4796, 0.8201, 0.4726, 0.8197, 0.4889, 0.7791, 0.4796, 0.7791, 0.4796, 0.8197, 0.4889, 0.8131, 0.5038, 0.7791, 0.4796, 0.8652, 0.499, 0.8732, 0.5008, 0.858, 0.5356, 0.8513, 0.5308, 0.7936, 0.5663, 0.7949, 0.5744, 0.7576, 0.573, 0.7595, 0.5651, 0.7595, 0.5651, 0.7576, 0.573, 0.7238, 0.5577, 0.7284, 0.5511, 0.7284, 0.5511, 0.7238, 0.5577, 0.6981, 0.5308, 0.7049, 0.5265, 0.7049, 0.5265, 0.6981, 0.5308, 0.6844, 0.4961, 0.6924, 0.4946, 0.6924, 0.4946, 0.6844, 0.4961, 0.685, 0.4585, 0.693, 0.4602, 0.693, 0.4602, 0.685, 0.4585, 0.7001, 0.4237, 0.7069, 0.4285, 0.7069, 0.4285, 0.7001, 0.4237, 0.7279, 0.3978, 0.7322, 0.4048, 0.7322, 0.4048, 0.7279, 0.3978, 0.7633, 0.3849, 0.7645, 0.3929, 0.7645, 0.3929, 0.7633, 0.3849, 0.8005, 0.3863, 0.7987, 0.3942, 0.7987, 0.3942, 0.8005, 0.3863, 0.8344, 0.4016, 0.8298, 0.4081, 0.8298, 0.4081, 0.8344, 0.4016, 0.86, 0.4285, 0.8532, 0.4328, 0.8532, 0.4328, 0.86, 0.4285, 0.8737, 0.4632, 0.8657, 0.4646, 0.8657, 0.4646, 0.8737, 0.4632, 0.8732, 0.5008, 0.8652, 0.499, 0.8131, 0.5038, 0.8351, 0.5193, 0.8155, 0.5376, 0.8013, 0.5149, 0.5302, 0.2121, 0.5036, 0.536, 0.4726, 0.5296, 0.4979, 0.2098, 0.4333, 0.2058, 0.4141, 0.5201, 0.3857, 0.517, 0.4012, 0.2042, 0.4012, 0.2042, 0.3857, 0.517, 0.3577, 0.5148, 0.369, 0.2029, 0.369, 0.2029, 0.3577, 0.5148, 0.3298, 0.5135, 0.3368, 0.202, 0.3368, 0.202, 0.3298, 0.5135, 0.302, 0.5131, 0.3047, 0.2015, 0.3047, 0.2015, 0.302, 0.5131, 0.2742, 0.5135, 0.2724, 0.2013, 0.2724, 0.2013, 0.2742, 0.5135, 0.2464, 0.5144, 0.2402, 0.2015, 0.2402, 0.2015, 0.2464, 0.5144, 0.2183, 0.5165, 0.2079, 0.2021, 0.2079, 0.2021, 0.2183, 0.5165, 0.1898, 0.5194, 0.1755, 0.203, 0.1755, 0.203, 0.1898, 0.5194, 0.161, 0.5232, 0.143, 0.2042, 0.143, 0.2042, 0.161, 0.5232, 0.1312, 0.5282, 0.1104, 0.2057, 0.1104, 0.2057, 0.1312, 0.5282, 0.1001, 0.5345, 0.07777, 0.2076, 0.07777, 0.2076, 0.1001, 0.5345, 0.06713, 0.5413, 0.04503, 0.2096, 0.4979, 0.2098, 0.4726, 0.5296, 0.4429, 0.5243, 0.4656, 0.2076, 0.8259, 0.5544, 0.8302, 0.5614, 0.7949, 0.5744, 0.7936, 0.5663, 0.8013, 0.5149, 0.8155, 0.5376, 0.7905, 0.547, 0.7861, 0.5206, 0.7861, 0.5206, 0.7905, 0.547, 0.7639, 0.5461, 0.7699, 0.5202, 0.7699, 0.5202, 0.7639, 0.5461, 0.7397, 0.5353, 0.755, 0.5135, 0.755, 0.5135, 0.7397, 0.5353, 0.7213, 0.516, 0.7439, 0.5018, 0.7439, 0.5018, 0.7213, 0.516, 0.7117, 0.4912, 0.738, 0.4866, 0.738, 0.4866, 0.7117, 0.4912, 0.7123, 0.4645, 0.7384, 0.4703, 0.7384, 0.4703, 0.7123, 0.4645, 0.7231, 0.44, 0.7451, 0.4555, 0.7451, 0.4555, 0.7231, 0.44, 0.7427, 0.4216, 0.7569, 0.4443, 0.7569, 0.4443, 0.7427, 0.4216, 0.7677, 0.4122, 0.7721, 0.4386, 0.7721, 0.4386, 0.7677, 0.4122, 0.7943, 0.4131, 0.7883, 0.4391, 0.7883, 0.4391, 0.7943, 0.4131, 0.8185, 0.424, 0.8031, 0.4457, 0.8031, 0.4457, 0.8185, 0.424, 0.8368, 0.4432, 0.8143, 0.4575, 0.8143, 0.4575, 0.8368, 0.4432, 0.8465, 0.468, 0.8201, 0.4726, 0.8201, 0.4726, 0.8465, 0.468, 0.8459, 0.4948, 0.8197, 0.4889, 0.4656, 0.2076, 0.4429, 0.5243, 0.4141, 0.5201, 0.4333, 0.2058, 0.8777, 0.5495, 0.8843, 0.5542, 0.8467, 0.5884, 0.8426, 0.5817, 0.8426, 0.5817, 0.8467, 0.5884, 0.7997, 0.6051, 0.7985, 0.5975, 0.7985, 0.5975, 0.7997, 0.6051, 0.7505, 0.603, 0.7523, 0.5956, 0.7523, 0.5956, 0.7505, 0.603, 0.7059, 0.5828, 0.7103, 0.5766, 0.7103, 0.5766, 0.7059, 0.5828, 0.6721, 0.5474, 0.6785, 0.5433, 0.6785, 0.5433, 0.6721, 0.5474, 0.6538, 0.5017, 0.6614, 0.5003, 0.6614, 0.5003, 0.6538, 0.5017, 0.6541, 0.4518, 0.6618, 0.4535, 0.6618, 0.4535, 0.6541, 0.4518, 0.6739, 0.405, 0.6805, 0.4097, 0.6805, 0.4097, 0.6739, 0.405, 0.7115, 0.3708, 0.7156, 0.3775, 0.7156, 0.3775, 0.7115, 0.3708, 0.7585, 0.3541, 0.7597, 0.3617, 0.7597, 0.3617, 0.7585, 0.3541, 0.8077, 0.3563, 0.8059, 0.3637, 0.8059, 0.3637, 0.8077, 0.3563, 0.8522, 0.3764, 0.8478, 0.3827, 0.8478, 0.3827, 0.8522, 0.3764, 0.886, 0.4118, 0.8796, 0.416, 0.8796, 0.416, 0.886, 0.4118, 0.9044, 0.4575, 0.8968, 0.459, 0.8968, 0.459, 0.9044, 0.4575, 0.9041, 0.5074, 0.8964, 0.5058, 0.8964, 0.5058, 0.9041, 0.5074, 0.8843, 0.5542, 0.8777, 0.5495, 0.5036, 0.536, 0.4968, 0.5611, 0.4672, 0.5534, 0.4726, 0.5296, 0.4726, 0.5296, 0.4672, 0.5534, 0.4387, 0.5473, 0.4429, 0.5243, 0.4429, 0.5243, 0.4387, 0.5473, 0.4109, 0.5427, 0.4141, 0.5201, 0.4141, 0.5201, 0.4109, 0.5427, 0.3834, 0.5393, 0.3857, 0.517, 0.3857, 0.517, 0.3834, 0.5393, 0.3561, 0.5369, 0.3577, 0.5148, 0.3577, 0.5148, 0.3561, 0.5369, 0.329, 0.5357, 0.3298, 0.5135, 0.3298, 0.5135, 0.329, 0.5357, 0.3019, 0.5351, 0.302, 0.5131, 0.302, 0.5131, 0.3019, 0.5351, 0.2748, 0.5357, 0.2742, 0.5135, 0.2742, 0.5135, 0.2748, 0.5357, 0.2477, 0.5367, 0.2464, 0.5144, 0.2464, 0.5144, 0.2477, 0.5367, 0.2203, 0.5388, 0.2183, 0.5165, 0.2183, 0.5165, 0.2203, 0.5388, 0.1928, 0.5421, 0.1898, 0.5194, 0.1898, 0.5194, 0.1928, 0.5421, 0.1648, 0.5466, 0.161, 0.5232, 0.161, 0.5232, 0.1648, 0.5466, 0.1361, 0.5522, 0.1312, 0.5282, 0.1312, 0.5282, 0.1361, 0.5522, 0.1064, 0.5595, 0.1001, 0.5345, 0.1001, 0.5345, 0.1064, 0.5595, 0.07442, 0.5695, 0.06713, 0.5413, 0.5364, 0.5435, 0.5285, 0.5715, 0.4968, 0.5611, 0.5036, 0.536, 0.4968, 0.5611, 0.4859, 0.5919, 0.4592, 0.583, 0.4672, 0.5534, 0.4672, 0.5534, 0.4592, 0.583, 0.4326, 0.5768, 0.4387, 0.5473, 0.4387, 0.5473, 0.4326, 0.5768, 0.4064, 0.572, 0.4109, 0.5427, 0.4109, 0.5427, 0.4064, 0.572, 0.3802, 0.5685, 0.3834, 0.5393, 0.3834, 0.5393, 0.3802, 0.5685, 0.3541, 0.5661, 0.3561, 0.5369, 0.3561, 0.5369, 0.3541, 0.5661, 0.328, 0.5644, 0.329, 0.5357, 0.329, 0.5357, 0.328, 0.5644, 0.3018, 0.5641, 0.3019, 0.5351, 0.3019, 0.5351, 0.3018, 0.5641, 0.2757, 0.5644, 0.2748, 0.5357, 0.2748, 0.5357, 0.2757, 0.5644, 0.2495, 0.5657, 0.2477, 0.5367, 0.2477, 0.5367, 0.2495, 0.5657, 0.2233, 0.5683, 0.2203, 0.5388, 0.2203, 0.5388, 0.2233, 0.5683, 0.1971, 0.5716, 0.1928, 0.5421, 0.1928, 0.5421, 0.1971, 0.5716, 0.1706, 0.5759, 0.1648, 0.5466, 0.1648, 0.5466, 0.1706, 0.5759, 0.1439, 0.5824, 0.1361, 0.5522, 0.1361, 0.5522, 0.1439, 0.5824, 0.1169, 0.5907, 0.1064, 0.5595, 0.1064, 0.5595, 0.1169, 0.5907, 0.08943, 0.6027, 0.07442, 0.5695, 0.5285, 0.5715, 0.513, 0.6041, 0.4859, 0.5919, 0.4968, 0.5611, 0.4859, 0.5919, 0.4755, 0.6172, 0.4513, 0.6094, 0.4592, 0.583, 0.4592, 0.583, 0.4513, 0.6094, 0.4267, 0.6024, 0.4326, 0.5768, 0.4326, 0.5768, 0.4267, 0.6024, 0.4017, 0.598, 0.4064, 0.572, 0.4064, 0.572, 0.4017, 0.598, 0.3766, 0.5946, 0.3802, 0.5685, 0.3802, 0.5685, 0.3766, 0.5946, 0.3516, 0.5922, 0.3541, 0.5661, 0.3541, 0.5661, 0.3516, 0.5922, 0.3266, 0.5908, 0.328, 0.5644, 0.328, 0.5644, 0.3266, 0.5908, 0.3016, 0.5907, 0.3018, 0.5641, 0.3018, 0.5641, 0.3016, 0.5907, 0.2766, 0.5904, 0.2757, 0.5644, 0.2757, 0.5644, 0.2766, 0.5904, 0.2515, 0.5925, 0.2495, 0.5657, 0.2495, 0.5657, 0.2515, 0.5925, 0.2264, 0.5944, 0.2233, 0.5683, 0.2233, 0.5683, 0.2264, 0.5944, 0.2013, 0.5973, 0.1971, 0.5716, 0.1971, 0.5716, 0.2013, 0.5973, 0.1763, 0.6027, 0.1706, 0.5759, 0.1706, 0.5759, 0.1763, 0.6027, 0.1512, 0.6082, 0.1439, 0.5824, 0.1439, 0.5824, 0.1512, 0.6082, 0.127, 0.6167, 0.1169, 0.5907, 0.1169, 0.5907, 0.127, 0.6167, 0.1038, 0.6265, 0.08943, 0.6027, 0.513, 0.6041, 0.4986, 0.6274, 0.4755, 0.6172, 0.4859, 0.5919, 0.4755, 0.6172, 0.4619, 0.6548, 0.44, 0.6481, 0.4513, 0.6094, 0.4513, 0.6094, 0.44, 0.6481, 0.4176, 0.6424, 0.4267, 0.6024, 0.4267, 0.6024, 0.4176, 0.6424, 0.3947, 0.6381, 0.4017, 0.598, 0.4017, 0.598, 0.3947, 0.6381, 0.3715, 0.6349, 0.3766, 0.5946, 0.3766, 0.5946, 0.3715, 0.6349, 0.3482, 0.6324, 0.3516, 0.5922, 0.3516, 0.5922, 0.3482, 0.6324, 0.3248, 0.6311, 0.3266, 0.5908, 0.3266, 0.5908, 0.3248, 0.6311, 0.3013, 0.6308, 0.3016, 0.5907, 0.3016, 0.5907, 0.3013, 0.6308, 0.2779, 0.6312, 0.2766, 0.5904, 0.2766, 0.5904, 0.2779, 0.6312, 0.2545, 0.6326, 0.2515, 0.5925, 0.2515, 0.5925, 0.2545, 0.6326, 0.2311, 0.6346, 0.2264, 0.5944, 0.2264, 0.5944, 0.2311, 0.6346, 0.2079, 0.6379, 0.2013, 0.5973, 0.2013, 0.5973, 0.2079, 0.6379, 0.1851, 0.6423, 0.1763, 0.6027, 0.1763, 0.6027, 0.1851, 0.6423, 0.1625, 0.6476, 0.1512, 0.6082, 0.1512, 0.6082, 0.1625, 0.6476, 0.1407, 0.6543, 0.127, 0.6167, 0.127, 0.6167, 0.1407, 0.6543, 0.1193, 0.662, 0.1038, 0.6265, 0.4986, 0.6274, 0.4829, 0.6626, 0.4619, 0.6548, 0.4755, 0.6172, 0.4619, 0.6548, 0.3873, 0.9146, 0.3753, 0.9114, 0.44, 0.6481, 0.44, 0.6481, 0.3753, 0.9114, 0.3631, 0.9087, 0.4176, 0.6424, 0.4176, 0.6424, 0.3631, 0.9087, 0.3508, 0.9064, 0.3947, 0.6381, 0.3947, 0.6381, 0.3508, 0.9064, 0.3385, 0.9047, 0.3715, 0.6349, 0.3715, 0.6349, 0.3385, 0.9047, 0.3261, 0.9035, 0.3482, 0.6324, 0.3482, 0.6324, 0.3261, 0.9035, 0.3136, 0.9027, 0.3248, 0.6311, 0.3248, 0.6311, 0.3136, 0.9027, 0.3011, 0.9025, 0.3013, 0.6308, 0.3013, 0.6308, 0.3011, 0.9025, 0.2887, 0.9027, 0.2779, 0.6312, 0.2779, 0.6312, 0.2887, 0.9027, 0.2762, 0.9035, 0.2545, 0.6326, 0.2545, 0.6326, 0.2762, 0.9035, 0.2638, 0.9047, 0.2311, 0.6346, 0.2311, 0.6346, 0.2638, 0.9047, 0.2514, 0.9064, 0.2079, 0.6379, 0.2079, 0.6379, 0.2514, 0.9064, 0.2391, 0.9087, 0.1851, 0.6423, 0.1851, 0.6423, 0.2391, 0.9087, 0.2269, 0.9114, 0.1625, 0.6476, 0.1625, 0.6476, 0.2269, 0.9114, 0.2149, 0.9145, 0.1407, 0.6543, 0.1407, 0.6543, 0.2149, 0.9145, 0.2029, 0.9182, 0.1193, 0.662, 0.4829, 0.6626, 0.3992, 0.9182, 0.3873, 0.9146, 0.4619, 0.6548, 0.8594, 0.8127, 0.8798, 0.815, 0.8737, 0.855, 0.8545, 0.8511, 0.5979, 0.8203, 0.6223, 0.8197, 0.6322, 0.8635, 0.6104, 0.8709, 0.6445, 0.8175, 0.6652, 0.8149, 0.6714, 0.8539, 0.6522, 0.8586, 0.6853, 0.8126, 0.7049, 0.8107, 0.709, 0.8485, 0.6905, 0.851, 0.7242, 0.8093, 0.7434, 0.8082, 0.7449, 0.8457, 0.7271, 0.8472, 0.7625, 0.8077, 0.7815, 0.8077, 0.7814, 0.8451, 0.7632, 0.8447, 0.8006, 0.8082, 0.8201, 0.8092, 0.8174, 0.8469, 0.7993, 0.8457, 0.8397, 0.8107, 0.8594, 0.8127, 0.8545, 0.8511, 0.8357, 0.8489, 0.6223, 0.8197, 0.6445, 0.8175, 0.6522, 0.8586, 0.6322, 0.8635, 0.6652, 0.8149, 0.6853, 0.8126, 0.6905, 0.851, 0.6714, 0.8539, 0.7049, 0.8107, 0.7242, 0.8093, 0.7271, 0.8472, 0.709, 0.8485, 0.7434, 0.8082, 0.7625, 0.8077, 0.7632, 0.8447, 0.7449, 0.8457, 0.7815, 0.8077, 0.8006, 0.8082, 0.7993, 0.8457, 0.7814, 0.8451, 0.8201, 0.8092, 0.8397, 0.8107, 0.8357, 0.8489, 0.8174, 0.8469, 0.9017, 0.8172, 0.9267, 0.8181, 0.9138, 0.8663, 0.8932, 0.8601, 0.8213, 0.787, 0.8415, 0.789, 0.8406, 0.8003, 0.8207, 0.7988, 0.6627, 0.792, 0.6832, 0.7906, 0.6843, 0.802, 0.664, 0.804, 0.8012, 0.7868, 0.8213, 0.787, 0.8207, 0.7988, 0.8009, 0.798, 0.6423, 0.7949, 0.6627, 0.792, 0.664, 0.804, 0.6433, 0.8063, 0.7818, 0.7871, 0.8012, 0.7868, 0.8009, 0.798, 0.7817, 0.7977, 0.6216, 0.7957, 0.6423, 0.7949, 0.6433, 0.8063, 0.6218, 0.8078, 0.7623, 0.7865, 0.7818, 0.7871, 0.7817, 0.7977, 0.7624, 0.7975, 0.6012, 0.795, 0.6216, 0.7957, 0.6218, 0.8078, 0.5988, 0.8074, 0.7425, 0.7864, 0.7623, 0.7865, 0.7624, 0.7975, 0.743, 0.798, 0.8817, 0.7919, 0.9024, 0.7936, 0.9023, 0.8053, 0.8808, 0.804, 0.9024, 0.7936, 0.9231, 0.7922, 0.9257, 0.8049, 0.9023, 0.8053, 0.7228, 0.7883, 0.7425, 0.7864, 0.743, 0.798, 0.7236, 0.799, 0.8613, 0.7911, 0.8817, 0.7919, 0.8808, 0.804, 0.8604, 0.8021, 0.7032, 0.7893, 0.7228, 0.7883, 0.7236, 0.799, 0.7041, 0.8004, 0.8415, 0.789, 0.8613, 0.7911, 0.8604, 0.8021, 0.8406, 0.8003, 0.6832, 0.7906, 0.7032, 0.7893, 0.7041, 0.8004, 0.6843, 0.802, 0.7271, 0.8472, 0.7449, 0.8457, 0.7458, 0.8557, 0.7278, 0.8565, 0.8545, 0.8511, 0.8737, 0.855, 0.8711, 0.8655, 0.8526, 0.8617, 0.709, 0.8485, 0.7271, 0.8472, 0.7278, 0.8565, 0.7099, 0.8585, 0.8357, 0.8489, 0.8545, 0.8511, 0.8526, 0.8617, 0.8344, 0.8585, 0.6905, 0.851, 0.709, 0.8485, 0.7099, 0.8585, 0.6918, 0.8614, 0.8174, 0.8469, 0.8357, 0.8489, 0.8344, 0.8585, 0.8163, 0.8568, 0.6714, 0.8539, 0.6905, 0.851, 0.6918, 0.8614, 0.6735, 0.8647, 0.7993, 0.8457, 0.8174, 0.8469, 0.8163, 0.8568, 0.7985, 0.8556, 0.6522, 0.8586, 0.6714, 0.8539, 0.6735, 0.8647, 0.6547, 0.8688, 0.7814, 0.8451, 0.7993, 0.8457, 0.7985, 0.8556, 0.7809, 0.8552, 0.6322, 0.8635, 0.6522, 0.8586, 0.6547, 0.8688, 0.6355, 0.8748, 0.7632, 0.8447, 0.7814, 0.8451, 0.7809, 0.8552, 0.7634, 0.8551, 0.6104, 0.8709, 0.6322, 0.8635, 0.6355, 0.8748, 0.6168, 0.8815, 0.7449, 0.8457, 0.7632, 0.8447, 0.7634, 0.8551, 0.7458, 0.8557, 0.8737, 0.855, 0.8932, 0.8601, 0.8901, 0.8704, 0.8711, 0.8655, 0.8932, 0.8601, 0.9138, 0.8663, 0.9082, 0.8764, 0.8901, 0.8704, 0.6355, 0.8748, 0.6547, 0.8688, 0.6559, 0.8736, 0.6371, 0.8798, 0.7634, 0.8551, 0.7809, 0.8552, 0.7808, 0.8596, 0.7634, 0.8594, 0.6168, 0.8815, 0.6355, 0.8748, 0.6371, 0.8798, 0.6184, 0.8861, 0.7458, 0.8557, 0.7634, 0.8551, 0.7634, 0.8594, 0.7459, 0.8602, 0.8711, 0.8655, 0.8901, 0.8704, 0.8885, 0.8753, 0.8699, 0.8702, 0.8901, 0.8704, 0.9082, 0.8764, 0.9068, 0.8809, 0.8885, 0.8753, 0.7278, 0.8565, 0.7458, 0.8557, 0.7459, 0.8602, 0.7281, 0.861, 0.8526, 0.8617, 0.8711, 0.8655, 0.8699, 0.8702, 0.8517, 0.8662, 0.7099, 0.8585, 0.7278, 0.8565, 0.7281, 0.861, 0.7104, 0.8629, 0.8344, 0.8585, 0.8526, 0.8617, 0.8517, 0.8662, 0.8337, 0.8631, 0.6918, 0.8614, 0.7099, 0.8585, 0.7104, 0.8629, 0.6925, 0.866, 0.8163, 0.8568, 0.8344, 0.8585, 0.8337, 0.8631, 0.8158, 0.8612, 0.6735, 0.8647, 0.6918, 0.8614, 0.6925, 0.866, 0.6743, 0.8692, 0.7985, 0.8556, 0.8163, 0.8568, 0.8158, 0.8612, 0.7982, 0.86, 0.6547, 0.8688, 0.6735, 0.8647, 0.6743, 0.8692, 0.6559, 0.8736, 0.7809, 0.8552, 0.7985, 0.8556, 0.7982, 0.86, 0.7808, 0.8596, 0.6454, 0.902, 0.6623, 0.8957, 0.6653, 0.9054, 0.6497, 0.9115, 0.7638, 0.8805, 0.7805, 0.8803, 0.7803, 0.8902, 0.7639, 0.8909, 0.6281, 0.9111, 0.6454, 0.902, 0.6497, 0.9115, 0.6354, 0.9198, 0.7471, 0.8811, 0.7638, 0.8805, 0.7639, 0.8909, 0.7476, 0.8907, 0.7304, 0.8825, 0.7471, 0.8811, 0.7476, 0.8907, 0.7314, 0.8925, 0.7135, 0.8846, 0.7304, 0.8825, 0.7314, 0.8925, 0.7149, 0.8951, 0.8474, 0.8881, 0.8645, 0.892, 0.862, 0.9016, 0.8453, 0.8987, 0.8302, 0.8849, 0.8474, 0.8881, 0.8453, 0.8987, 0.8286, 0.8951, 0.6964, 0.8874, 0.7135, 0.8846, 0.7149, 0.8951, 0.6984, 0.8972, 0.8133, 0.8824, 0.8302, 0.8849, 0.8286, 0.8951, 0.8122, 0.8924, 0.6794, 0.8912, 0.6964, 0.8874, 0.6984, 0.8972, 0.6819, 0.9016, 0.7968, 0.8808, 0.8133, 0.8824, 0.8122, 0.8924, 0.7962, 0.8903, 0.6623, 0.8957, 0.6794, 0.8912, 0.6819, 0.9016, 0.6653, 0.9054, 0.7805, 0.8803, 0.7968, 0.8808, 0.7962, 0.8903, 0.7803, 0.8902, 0.8517, 0.8662, 0.8699, 0.8702, 0.8685, 0.8766, 0.8505, 0.8727, 0.7104, 0.8629, 0.7281, 0.861, 0.7289, 0.8672, 0.7113, 0.8694, 0.8337, 0.8631, 0.8517, 0.8662, 0.8505, 0.8727, 0.8326, 0.8694, 0.6925, 0.866, 0.7104, 0.8629, 0.7113, 0.8694, 0.6935, 0.872, 0.8158, 0.8612, 0.8337, 0.8631, 0.8326, 0.8694, 0.815, 0.8673, 0.6743, 0.8692, 0.6925, 0.866, 0.6935, 0.872, 0.6758, 0.8757, 0.7982, 0.86, 0.8158, 0.8612, 0.815, 0.8673, 0.7977, 0.866, 0.6559, 0.8736, 0.6743, 0.8692, 0.6758, 0.8757, 0.6576, 0.8801, 0.7808, 0.8596, 0.7982, 0.86, 0.7977, 0.866, 0.7807, 0.8654, 0.6371, 0.8798, 0.6559, 0.8736, 0.6576, 0.8801, 0.6392, 0.8862, 0.7634, 0.8594, 0.7808, 0.8596, 0.7807, 0.8654, 0.7635, 0.8656, 0.6184, 0.8861, 0.6371, 0.8798, 0.6392, 0.8862, 0.6194, 0.8934, 0.7459, 0.8602, 0.7634, 0.8594, 0.7635, 0.8656, 0.7462, 0.866, 0.8699, 0.8702, 0.8885, 0.8753, 0.8866, 0.8817, 0.8685, 0.8766, 0.8885, 0.8753, 0.9068, 0.8809, 0.9061, 0.888, 0.8866, 0.8817, 0.7281, 0.861, 0.7459, 0.8602, 0.7462, 0.866, 0.7289, 0.8672, 0.7636, 0.87, 0.7806, 0.8697, 0.7805, 0.8771, 0.7637, 0.8773, 0.6209, 0.8989, 0.6409, 0.891, 0.6439, 0.8987, 0.6258, 0.9079, 0.7464, 0.8704, 0.7636, 0.87, 0.7637, 0.8773, 0.7469, 0.8778, 0.8852, 0.8864, 0.9048, 0.8933, 0.9005, 0.9022, 0.8826, 0.894, 0.8645, 0.892, 0.8813, 0.8973, 0.8775, 0.9068, 0.862, 0.9016, 0.7293, 0.8717, 0.7464, 0.8704, 0.7469, 0.8778, 0.7301, 0.8792, 0.8496, 0.8773, 0.8673, 0.8811, 0.8654, 0.8887, 0.8481, 0.8848, 0.7119, 0.8738, 0.7293, 0.8717, 0.7301, 0.8792, 0.713, 0.8814, 0.8319, 0.874, 0.8496, 0.8773, 0.8481, 0.8848, 0.8307, 0.8816, 0.6944, 0.8766, 0.7119, 0.8738, 0.713, 0.8814, 0.6958, 0.8841, 0.8145, 0.8718, 0.8319, 0.874, 0.8307, 0.8816, 0.8137, 0.8792, 0.6768, 0.8802, 0.6944, 0.8766, 0.6958, 0.8841, 0.6786, 0.8878, 0.7975, 0.8704, 0.8145, 0.8718, 0.8137, 0.8792, 0.797, 0.8777, 0.659, 0.8848, 0.6768, 0.8802, 0.6786, 0.8878, 0.6613, 0.8924, 0.7806, 0.8697, 0.7975, 0.8704, 0.797, 0.8777, 0.7805, 0.8771, 0.6409, 0.891, 0.659, 0.8848, 0.6613, 0.8924, 0.6439, 0.8987, 0.88, 0.8128, 0.9019, 0.8148, 0.9017, 0.8172, 0.8798, 0.815, 0.9019, 0.8148, 0.9266, 0.8153, 0.9267, 0.8181, 0.9017, 0.8172, 0.8596, 0.8105, 0.88, 0.8128, 0.8798, 0.815, 0.8594, 0.8127, 0.8406, 0.8003, 0.8604, 0.8021, 0.8602, 0.8044, 0.8404, 0.8026, 0.8399, 0.8086, 0.8596, 0.8105, 0.8594, 0.8127, 0.8397, 0.8107, 0.8207, 0.7988, 0.8406, 0.8003, 0.8404, 0.8026, 0.8206, 0.8011, 0.8202, 0.8071, 0.8399, 0.8086, 0.8397, 0.8107, 0.8201, 0.8092, 0.8009, 0.798, 0.8207, 0.7988, 0.8206, 0.8011, 0.8009, 0.8002, 0.8006, 0.8061, 0.8202, 0.8071, 0.8201, 0.8092, 0.8006, 0.8082, 0.7817, 0.7977, 0.8009, 0.798, 0.8009, 0.8002, 0.7816, 0.7999, 0.7815, 0.8057, 0.8006, 0.8061, 0.8006, 0.8082, 0.7815, 0.8077, 0.7624, 0.7975, 0.7817, 0.7977, 0.7816, 0.7999, 0.7625, 0.7998, 0.7625, 0.8056, 0.7815, 0.8057, 0.7815, 0.8077, 0.7625, 0.8077, 0.743, 0.798, 0.7624, 0.7975, 0.7625, 0.7998, 0.7431, 0.8002, 0.7433, 0.8061, 0.7625, 0.8056, 0.7625, 0.8077, 0.7434, 0.8082, 0.7236, 0.799, 0.743, 0.798, 0.7431, 0.8002, 0.7237, 0.8013, 0.7241, 0.8072, 0.7433, 0.8061, 0.7434, 0.8082, 0.7242, 0.8093, 0.7041, 0.8004, 0.7236, 0.799, 0.7237, 0.8013, 0.7043, 0.8027, 0.7047, 0.8086, 0.7241, 0.8072, 0.7242, 0.8093, 0.7049, 0.8107, 0.6843, 0.802, 0.7041, 0.8004, 0.7043, 0.8027, 0.6845, 0.8043, 0.6851, 0.8104, 0.7047, 0.8086, 0.7049, 0.8107, 0.6853, 0.8126, 0.664, 0.804, 0.6843, 0.802, 0.6845, 0.8043, 0.6643, 0.8064, 0.665, 0.8127, 0.6851, 0.8104, 0.6853, 0.8126, 0.6652, 0.8149, 0.6433, 0.8063, 0.664, 0.804, 0.6643, 0.8064, 0.6435, 0.8087, 0.6442, 0.8152, 0.665, 0.8127, 0.6652, 0.8149, 0.6445, 0.8175, 0.6218, 0.8078, 0.6433, 0.8063, 0.6435, 0.8087, 0.6219, 0.8104, 0.6222, 0.8172, 0.6442, 0.8152, 0.6445, 0.8175, 0.6223, 0.8197, 0.5988, 0.8074, 0.6218, 0.8078, 0.6219, 0.8104, 0.5985, 0.8101, 0.5979, 0.8176, 0.6222, 0.8172, 0.6223, 0.8197, 0.5979, 0.8203, 0.8808, 0.804, 0.9023, 0.8053, 0.9022, 0.8079, 0.8806, 0.8064, 0.8604, 0.8021, 0.8808, 0.804, 0.8806, 0.8064, 0.8602, 0.8044, 0.8798, 0.815, 0.9017, 0.8172, 0.8932, 0.8601, 0.8737, 0.855, 0.8685, 0.8766, 0.8866, 0.8817, 0.8859, 0.8841, 0.8679, 0.8788, 0.8679, 0.8788, 0.8859, 0.8841, 0.8852, 0.8864, 0.8673, 0.8811, 0.8505, 0.8727, 0.8685, 0.8766, 0.8679, 0.8788, 0.85, 0.875, 0.85, 0.875, 0.8679, 0.8788, 0.8673, 0.8811, 0.8496, 0.8773, 0.8326, 0.8694, 0.8505, 0.8727, 0.85, 0.875, 0.8322, 0.8717, 0.8322, 0.8717, 0.85, 0.875, 0.8496, 0.8773, 0.8319, 0.874, 0.815, 0.8673, 0.8326, 0.8694, 0.8322, 0.8717, 0.8147, 0.8696, 0.8147, 0.8696, 0.8322, 0.8717, 0.8319, 0.874, 0.8145, 0.8718, 0.7977, 0.866, 0.815, 0.8673, 0.8147, 0.8696, 0.7976, 0.8682, 0.7976, 0.8682, 0.8147, 0.8696, 0.8145, 0.8718, 0.7975, 0.8704, 0.7807, 0.8654, 0.7977, 0.866, 0.7976, 0.8682, 0.7806, 0.8675, 0.7806, 0.8675, 0.7976, 0.8682, 0.7975, 0.8704, 0.7806, 0.8697, 0.7635, 0.8656, 0.7807, 0.8654, 0.7806, 0.8675, 0.7635, 0.8678, 0.7635, 0.8678, 0.7806, 0.8675, 0.7806, 0.8697, 0.7636, 0.87, 0.7462, 0.866, 0.7635, 0.8656, 0.7635, 0.8678, 0.7463, 0.8682, 0.7463, 0.8682, 0.7635, 0.8678, 0.7636, 0.87, 0.7464, 0.8704, 0.7289, 0.8672, 0.7462, 0.866, 0.7463, 0.8682, 0.7291, 0.8695, 0.7291, 0.8695, 0.7463, 0.8682, 0.7464, 0.8704, 0.7293, 0.8717, 0.7113, 0.8694, 0.7289, 0.8672, 0.7291, 0.8695, 0.7116, 0.8716, 0.7116, 0.8716, 0.7291, 0.8695, 0.7293, 0.8717, 0.7119, 0.8738, 0.6935, 0.872, 0.7113, 0.8694, 0.7116, 0.8716, 0.694, 0.8743, 0.694, 0.8743, 0.7116, 0.8716, 0.7119, 0.8738, 0.6944, 0.8766, 0.6758, 0.8757, 0.6935, 0.872, 0.694, 0.8743, 0.6763, 0.878, 0.6763, 0.878, 0.694, 0.8743, 0.6944, 0.8766, 0.6768, 0.8802, 0.6576, 0.8801, 0.6758, 0.8757, 0.6763, 0.878, 0.6583, 0.8825, 0.6583, 0.8825, 0.6763, 0.878, 0.6768, 0.8802, 0.659, 0.8848, 0.6392, 0.8862, 0.6576, 0.8801, 0.6583, 0.8825, 0.6401, 0.8886, 0.6401, 0.8886, 0.6583, 0.8825, 0.659, 0.8848, 0.6409, 0.891, 0.6194, 0.8934, 0.6392, 0.8862, 0.6401, 0.8886, 0.62, 0.8962, 0.62, 0.8962, 0.6401, 0.8886, 0.6409, 0.891, 0.6209, 0.8989, 0.8866, 0.8817, 0.9061, 0.888, 0.9057, 0.8907, 0.8859, 0.8841, 0.8859, 0.8841, 0.9057, 0.8907, 0.9048, 0.8933, 0.8852, 0.8864, 0.8813, 0.8973, 0.8984, 0.9054, 0.8918, 0.9142, 0.8775, 0.9068, 0.8654, 0.8887, 0.8826, 0.894, 0.8819, 0.8957, 0.8649, 0.8903, 0.8649, 0.8903, 0.8819, 0.8957, 0.8813, 0.8973, 0.8645, 0.892, 0.8481, 0.8848, 0.8654, 0.8887, 0.8649, 0.8903, 0.8477, 0.8864, 0.8477, 0.8864, 0.8649, 0.8903, 0.8645, 0.892, 0.8474, 0.8881, 0.8307, 0.8816, 0.8481, 0.8848, 0.8477, 0.8864, 0.8304, 0.8832, 0.8304, 0.8832, 0.8477, 0.8864, 0.8474, 0.8881, 0.8302, 0.8849, 0.8137, 0.8792, 0.8307, 0.8816, 0.8304, 0.8832, 0.8135, 0.8808, 0.8135, 0.8808, 0.8304, 0.8832, 0.8302, 0.8849, 0.8133, 0.8824, 0.797, 0.8777, 0.8137, 0.8792, 0.8135, 0.8808, 0.7969, 0.8793, 0.7969, 0.8793, 0.8135, 0.8808, 0.8133, 0.8824, 0.7968, 0.8808, 0.7805, 0.8771, 0.797, 0.8777, 0.7969, 0.8793, 0.7805, 0.8787, 0.7805, 0.8787, 0.7969, 0.8793, 0.7968, 0.8808, 0.7805, 0.8803, 0.7637, 0.8773, 0.7805, 0.8771, 0.7805, 0.8787, 0.7638, 0.8789, 0.7638, 0.8789, 0.7805, 0.8787, 0.7805, 0.8803, 0.7638, 0.8805, 0.7469, 0.8778, 0.7637, 0.8773, 0.7638, 0.8789, 0.747, 0.8794, 0.747, 0.8794, 0.7638, 0.8789, 0.7638, 0.8805, 0.7471, 0.8811, 0.7301, 0.8792, 0.7469, 0.8778, 0.747, 0.8794, 0.7302, 0.8808, 0.7302, 0.8808, 0.747, 0.8794, 0.7471, 0.8811, 0.7304, 0.8825, 0.713, 0.8814, 0.7301, 0.8792, 0.7302, 0.8808, 0.7132, 0.883, 0.7132, 0.883, 0.7302, 0.8808, 0.7304, 0.8825, 0.7135, 0.8846, 0.6958, 0.8841, 0.713, 0.8814, 0.7132, 0.883, 0.6961, 0.8858, 0.6961, 0.8858, 0.7132, 0.883, 0.7135, 0.8846, 0.6964, 0.8874, 0.6786, 0.8878, 0.6958, 0.8841, 0.6961, 0.8858, 0.679, 0.8895, 0.679, 0.8895, 0.6961, 0.8858, 0.6964, 0.8874, 0.6794, 0.8912, 0.6613, 0.8924, 0.6786, 0.8878, 0.679, 0.8895, 0.6618, 0.8941, 0.6618, 0.8941, 0.679, 0.8895, 0.6794, 0.8912, 0.6623, 0.8957, 0.6439, 0.8987, 0.6613, 0.8924, 0.6618, 0.8941, 0.6446, 0.9003, 0.6446, 0.9003, 0.6618, 0.8941, 0.6623, 0.8957, 0.6454, 0.902, 0.6258, 0.9079, 0.6439, 0.8987, 0.6446, 0.9003, 0.6269, 0.9095, 0.6269, 0.9095, 0.6446, 0.9003, 0.6454, 0.902, 0.6281, 0.9111, 0.8826, 0.894, 0.9005, 0.9022, 0.8995, 0.9038, 0.8819, 0.8957, 0.8819, 0.8957, 0.8995, 0.9038, 0.8984, 0.9054, 0.8813, 0.8973, 0.8673, 0.8811, 0.8852, 0.8864, 0.8826, 0.894, 0.8654, 0.8887, 0.9019, 0.8148, 0.88, 0.8128, 0.8804, 0.8096, 0.9021, 0.8113, 0.9021, 0.8113, 0.8804, 0.8096, 0.8806, 0.8064, 0.9022, 0.8079, 0.88, 0.8128, 0.8596, 0.8105, 0.8599, 0.8075, 0.8804, 0.8096, 0.8804, 0.8096, 0.8599, 0.8075, 0.8602, 0.8044, 0.8806, 0.8064, 0.8596, 0.8105, 0.8399, 0.8086, 0.8402, 0.8056, 0.8599, 0.8075, 0.8599, 0.8075, 0.8402, 0.8056, 0.8404, 0.8026, 0.8602, 0.8044, 0.8399, 0.8086, 0.8202, 0.8071, 0.8204, 0.8042, 0.8402, 0.8056, 0.8402, 0.8056, 0.8204, 0.8042, 0.8206, 0.8011, 0.8404, 0.8026, 0.8202, 0.8071, 0.8006, 0.8061, 0.8008, 0.8032, 0.8204, 0.8042, 0.8204, 0.8042, 0.8008, 0.8032, 0.8009, 0.8002, 0.8206, 0.8011, 0.8006, 0.8061, 0.7815, 0.8057, 0.7816, 0.8028, 0.8008, 0.8032, 0.8008, 0.8032, 0.7816, 0.8028, 0.7816, 0.7999, 0.8009, 0.8002, 0.7815, 0.8057, 0.7625, 0.8056, 0.7625, 0.8027, 0.7816, 0.8028, 0.7816, 0.8028, 0.7625, 0.8027, 0.7625, 0.7998, 0.7816, 0.7999, 0.7625, 0.8056, 0.7433, 0.8061, 0.7432, 0.8032, 0.7625, 0.8027, 0.7625, 0.8027, 0.7432, 0.8032, 0.7431, 0.8002, 0.7625, 0.7998, 0.7433, 0.8061, 0.7241, 0.8072, 0.7239, 0.8043, 0.7432, 0.8032, 0.7432, 0.8032, 0.7239, 0.8043, 0.7237, 0.8013, 0.7431, 0.8002, 0.7241, 0.8072, 0.7047, 0.8086, 0.7045, 0.8057, 0.7239, 0.8043, 0.7239, 0.8043, 0.7045, 0.8057, 0.7043, 0.8027, 0.7237, 0.8013, 0.7047, 0.8086, 0.6851, 0.8104, 0.6848, 0.8074, 0.7045, 0.8057, 0.7045, 0.8057, 0.6848, 0.8074, 0.6845, 0.8043, 0.7043, 0.8027, 0.6851, 0.8104, 0.665, 0.8127, 0.6646, 0.8096, 0.6848, 0.8074, 0.6848, 0.8074, 0.6646, 0.8096, 0.6643, 0.8064, 0.6845, 0.8043, 0.665, 0.8127, 0.6442, 0.8152, 0.6439, 0.812, 0.6646, 0.8096, 0.6646, 0.8096, 0.6439, 0.812, 0.6435, 0.8087, 0.6643, 0.8064, 0.6442, 0.8152, 0.6222, 0.8172, 0.622, 0.8138, 0.6439, 0.812, 0.6439, 0.812, 0.622, 0.8138, 0.6219, 0.8104, 0.6435, 0.8087, 0.6222, 0.8172, 0.5979, 0.8176, 0.5981, 0.8138, 0.622, 0.8138, 0.622, 0.8138, 0.5981, 0.8138, 0.5985, 0.8101, 0.6219, 0.8104, 0.9266, 0.8153, 0.9019, 0.8148, 0.9021, 0.8113, 0.9264, 0.8115, 0.9264, 0.8115, 0.9021, 0.8113, 0.9022, 0.8079, 0.926, 0.8076, 0.9023, 0.8053, 0.9257, 0.8049, 0.926, 0.8076, 0.9022, 0.8079, 0.8302, 0.5614, 0.858, 0.5356, 0.8677, 0.5424, 0.8363, 0.5714, 0.8363, 0.5714, 0.8677, 0.5424, 0.8777, 0.5495, 0.8426, 0.5817, 0.7949, 0.5744, 0.8302, 0.5614, 0.8363, 0.5714, 0.7967, 0.5858, 0.7967, 0.5858, 0.8363, 0.5714, 0.8426, 0.5817, 0.7985, 0.5975, 0.7576, 0.573, 0.7949, 0.5744, 0.7967, 0.5858, 0.755, 0.5841, 0.755, 0.5841, 0.7967, 0.5858, 0.7985, 0.5975, 0.7523, 0.5956, 0.7238, 0.5577, 0.7576, 0.573, 0.755, 0.5841, 0.7171, 0.567, 0.7171, 0.567, 0.755, 0.5841, 0.7523, 0.5956, 0.7103, 0.5766, 0.6981, 0.5308, 0.7238, 0.5577, 0.7171, 0.567, 0.6884, 0.537, 0.6884, 0.537, 0.7171, 0.567, 0.7103, 0.5766, 0.6785, 0.5433, 0.6844, 0.4961, 0.6981, 0.5308, 0.6884, 0.537, 0.673, 0.4982, 0.673, 0.4982, 0.6884, 0.537, 0.6785, 0.5433, 0.6614, 0.5003, 0.685, 0.4585, 0.6844, 0.4961, 0.673, 0.4982, 0.6735, 0.456, 0.6735, 0.456, 0.673, 0.4982, 0.6614, 0.5003, 0.6618, 0.4535, 0.7001, 0.4237, 0.685, 0.4585, 0.6735, 0.456, 0.6904, 0.4168, 0.6904, 0.4168, 0.6735, 0.456, 0.6618, 0.4535, 0.6805, 0.4097, 0.7279, 0.3978, 0.7001, 0.4237, 0.6904, 0.4168, 0.7218, 0.3878, 0.7218, 0.3878, 0.6904, 0.4168, 0.6805, 0.4097, 0.7156, 0.3775, 0.7633, 0.3849, 0.7279, 0.3978, 0.7218, 0.3878, 0.7614, 0.3734, 0.7614, 0.3734, 0.7218, 0.3878, 0.7156, 0.3775, 0.7597, 0.3617, 0.8005, 0.3863, 0.7633, 0.3849, 0.7614, 0.3734, 0.8032, 0.3751, 0.8032, 0.3751, 0.7614, 0.3734, 0.7597, 0.3617, 0.8059, 0.3637, 0.8344, 0.4016, 0.8005, 0.3863, 0.8032, 0.3751, 0.8411, 0.3922, 0.8411, 0.3922, 0.8032, 0.3751, 0.8059, 0.3637, 0.8478, 0.3827, 0.86, 0.4285, 0.8344, 0.4016, 0.8411, 0.3922, 0.8697, 0.4223, 0.8697, 0.4223, 0.8411, 0.3922, 0.8478, 0.3827, 0.8796, 0.416, 0.8737, 0.4632, 0.86, 0.4285, 0.8697, 0.4223, 0.8851, 0.4611, 0.8851, 0.4611, 0.8697, 0.4223, 0.8796, 0.416, 0.8968, 0.459, 0.8732, 0.5008, 0.8737, 0.4632, 0.8851, 0.4611, 0.8847, 0.5033, 0.8847, 0.5033, 0.8851, 0.4611, 0.8968, 0.459, 0.8964, 0.5058, 0.858, 0.5356, 0.8732, 0.5008, 0.8847, 0.5033, 0.8677, 0.5424, 0.8677, 0.5424, 0.8847, 0.5033, 0.8964, 0.5058, 0.8777, 0.5495, 0.8513, 0.5308, 0.858, 0.5356, 0.8302, 0.5614, 0.8259, 0.5544, 0.8155, 0.5376, 0.8351, 0.5193, 0.8431, 0.525, 0.8207, 0.546, 0.8207, 0.546, 0.8431, 0.525, 0.8513, 0.5308, 0.8259, 0.5544, 0.7905, 0.547, 0.8155, 0.5376, 0.8207, 0.546, 0.7921, 0.5567, 0.7921, 0.5567, 0.8207, 0.546, 0.8259, 0.5544, 0.7936, 0.5663, 0.7639, 0.5461, 0.7905, 0.547, 0.7921, 0.5567, 0.7617, 0.5556, 0.7617, 0.5556, 0.7921, 0.5567, 0.7936, 0.5663, 0.7595, 0.5651, 0.7397, 0.5353, 0.7639, 0.5461, 0.7617, 0.5556, 0.734, 0.5432, 0.734, 0.5432, 0.7617, 0.5556, 0.7595, 0.5651, 0.7284, 0.5511, 0.7213, 0.516, 0.7397, 0.5353, 0.734, 0.5432, 0.7131, 0.5212, 0.7131, 0.5212, 0.734, 0.5432, 0.7284, 0.5511, 0.7049, 0.5265, 0.7117, 0.4912, 0.7213, 0.516, 0.7131, 0.5212, 0.7021, 0.4929, 0.7021, 0.4929, 0.7131, 0.5212, 0.7049, 0.5265, 0.6924, 0.4946, 0.7123, 0.4645, 0.7117, 0.4912, 0.7021, 0.4929, 0.7026, 0.4624, 0.7026, 0.4624, 0.7021, 0.4929, 0.6924, 0.4946, 0.693, 0.4602, 0.7231, 0.44, 0.7123, 0.4645, 0.7026, 0.4624, 0.715, 0.4342, 0.715, 0.4342, 0.7026, 0.4624, 0.693, 0.4602, 0.7069, 0.4285, 0.7427, 0.4216, 0.7231, 0.44, 0.715, 0.4342, 0.7374, 0.4132, 0.7374, 0.4132, 0.715, 0.4342, 0.7069, 0.4285, 0.7322, 0.4048, 0.7677, 0.4122, 0.7427, 0.4216, 0.7374, 0.4132, 0.7661, 0.4026, 0.7661, 0.4026, 0.7374, 0.4132, 0.7322, 0.4048, 0.7645, 0.3929, 0.7943, 0.4131, 0.7677, 0.4122, 0.7661, 0.4026, 0.7965, 0.4036, 0.7965, 0.4036, 0.7661, 0.4026, 0.7645, 0.3929, 0.7987, 0.3942, 0.8185, 0.424, 0.7943, 0.4131, 0.7965, 0.4036, 0.8241, 0.4161, 0.8241, 0.4161, 0.7965, 0.4036, 0.7987, 0.3942, 0.8298, 0.4081, 0.8368, 0.4432, 0.8185, 0.424, 0.8241, 0.4161, 0.845, 0.438, 0.845, 0.438, 0.8241, 0.4161, 0.8298, 0.4081, 0.8532, 0.4328, 0.8465, 0.468, 0.8368, 0.4432, 0.845, 0.438, 0.8561, 0.4663, 0.8561, 0.4663, 0.845, 0.438, 0.8532, 0.4328, 0.8657, 0.4646, 0.8459, 0.4948, 0.8465, 0.468, 0.8561, 0.4663, 0.8555, 0.4969, 0.8555, 0.4969, 0.8561, 0.4663, 0.8657, 0.4646, 0.8652, 0.499, 0.8351, 0.5193, 0.8459, 0.4948, 0.8555, 0.4969, 0.8431, 0.525, 0.8431, 0.525, 0.8555, 0.4969, 0.8652, 0.499, 0.8513, 0.5308, 0.8197, 0.4889, 0.8459, 0.4948, 0.8351, 0.5193, 0.8131, 0.5038, 0.8467, 0.5884, 0.8843, 0.5542, 0.8914, 0.5593, 0.851, 0.5956, 0.851, 0.5956, 0.8914, 0.5593, 0.8989, 0.5646, 0.8556, 0.6033, 0.7997, 0.6051, 0.8467, 0.5884, 0.851, 0.5956, 0.8009, 0.6134, 0.8009, 0.6134, 0.851, 0.5956, 0.8556, 0.6033, 0.8022, 0.622, 0.7505, 0.603, 0.7997, 0.6051, 0.8009, 0.6134, 0.7486, 0.611, 0.7486, 0.611, 0.8009, 0.6134, 0.8022, 0.622, 0.7466, 0.6194, 0.7059, 0.5828, 0.7505, 0.603, 0.7486, 0.611, 0.7012, 0.5895, 0.7012, 0.5895, 0.7486, 0.611, 0.7466, 0.6194, 0.6962, 0.5965, 0.6721, 0.5474, 0.7059, 0.5828, 0.7012, 0.5895, 0.6652, 0.5519, 0.6652, 0.5519, 0.7012, 0.5895, 0.6962, 0.5965, 0.6579, 0.5565, 0.6538, 0.5017, 0.6721, 0.5474, 0.6652, 0.5519, 0.6456, 0.5033, 0.6456, 0.5033, 0.6652, 0.5519, 0.6579, 0.5565, 0.6371, 0.5049, 0.6541, 0.4518, 0.6538, 0.5017, 0.6456, 0.5033, 0.6458, 0.4501, 0.6458, 0.4501, 0.6456, 0.5033, 0.6371, 0.5049, 0.6371, 0.4484, 0.6739, 0.405, 0.6541, 0.4518, 0.6458, 0.4501, 0.6668, 0.4, 0.6668, 0.4, 0.6458, 0.4501, 0.6371, 0.4484, 0.6592, 0.3946, 0.7115, 0.3708, 0.6739, 0.405, 0.6668, 0.4, 0.7071, 0.3636, 0.7071, 0.3636, 0.6668, 0.4, 0.6592, 0.3946, 0.7026, 0.3559, 0.7585, 0.3541, 0.7115, 0.3708, 0.7071, 0.3636, 0.7572, 0.3459, 0.7572, 0.3459, 0.7071, 0.3636, 0.7026, 0.3559, 0.756, 0.3373, 0.8077, 0.3563, 0.7585, 0.3541, 0.7572, 0.3459, 0.8096, 0.3482, 0.8096, 0.3482, 0.7572, 0.3459, 0.756, 0.3373, 0.8116, 0.3399, 0.8522, 0.3764, 0.8077, 0.3563, 0.8096, 0.3482, 0.857, 0.3697, 0.857, 0.3697, 0.8096, 0.3482, 0.8116, 0.3399, 0.862, 0.3628, 0.886, 0.4118, 0.8522, 0.3764, 0.857, 0.3697, 0.893, 0.4074, 0.893, 0.4074, 0.857, 0.3697, 0.862, 0.3628, 0.9002, 0.4027, 0.9044, 0.4575, 0.886, 0.4118, 0.893, 0.4074, 0.9126, 0.456, 0.9126, 0.456, 0.893, 0.4074, 0.9002, 0.4027, 0.9211, 0.4543, 0.9041, 0.5074, 0.9044, 0.4575, 0.9126, 0.456, 0.9124, 0.5091, 0.9124, 0.5091, 0.9126, 0.456, 0.9211, 0.4543, 0.9211, 0.5109, 0.8843, 0.5542, 0.9041, 0.5074, 0.9124, 0.5091, 0.8914, 0.5593, 0.8914, 0.5593, 0.9124, 0.5091, 0.9211, 0.5109, 0.8989, 0.5646, 0.5624, 0.2146, 0.5364, 0.5435, 0.5036, 0.536, 0.5302, 0.2121])
me_vert.materials.append(mat_material_001)
me_vert.update()

# ---- objects
ob_empty = bpy.data.objects.new('Empty', None)
ob_vert = bpy.data.objects.new('Vert', me_vert)

# ---- transforms, parenting, visibility, modifiers, constraints
ob_empty.location = (-0.3658, 0.0, 1.921)
ob_empty.rotation_euler = (1.571, -0.0, -0.0)
ob_empty.empty_display_type = 'IMAGE'
ob_empty.empty_display_size = 5.0
ob_empty.use_empty_image_alpha = True
ob_empty.color = (1.0, 1.0, 1.0, 0.5)
ob_vert.location = (0.0, 0.0, -0.1629)
_m = ob_vert.modifiers.new('Auto Smooth', 'NODES')
_m.node_group = ng_auto_smooth
_gi = [s.identifier for s in ng_auto_smooth.interface.items_tree if s.item_type == 'SOCKET' and s.in_out == 'INPUT']
_m[_gi[1]] = 0.5236  # Angle

# ---- collection membership
col_collection.objects.link(ob_empty)
col_collection.objects.link(ob_vert)

# ---- scene / render settings (as saved in the file)
scene.frame_start = 1; scene.frame_end = 250; scene.frame_set(1)
scene.render.engine = 'BLENDER_EEVEE_NEXT'
scene.cycles.sampling_pattern = 'TABULATED_SOBOL'
bpy.context.view_layer.update()

# ---- added for rendering (the .blend has no active camera and no usable light): camera, sun
cam_auto = bpy.data.cameras.new('AutoCamera')
cam_auto.lens = 50.0
cam_auto.sensor_width = 36.0
cam_auto.clip_end = 1000.0
ob_auto_camera = bpy.data.objects.new('AutoCamera', cam_auto)
scene.collection.objects.link(ob_auto_camera)
ob_auto_camera.location = (3.02143, -3.62571, 3.99828)
ob_auto_camera.rotation_euler = (1.09748, -7.21219e-08, 0.694738)
scene.camera = ob_auto_camera
light_auto_sun = bpy.data.lights.new('AutoSun', 'SUN')
light_auto_sun.energy = 3.0
light_auto_sun.angle = 0.0523599
ob_auto_sun = bpy.data.objects.new('AutoSun', light_auto_sun)
scene.collection.objects.link(ob_auto_sun)
ob_auto_sun.rotation_euler = (0.872665, 0.174533, 0.523599)
bpy.context.view_layer.update()
